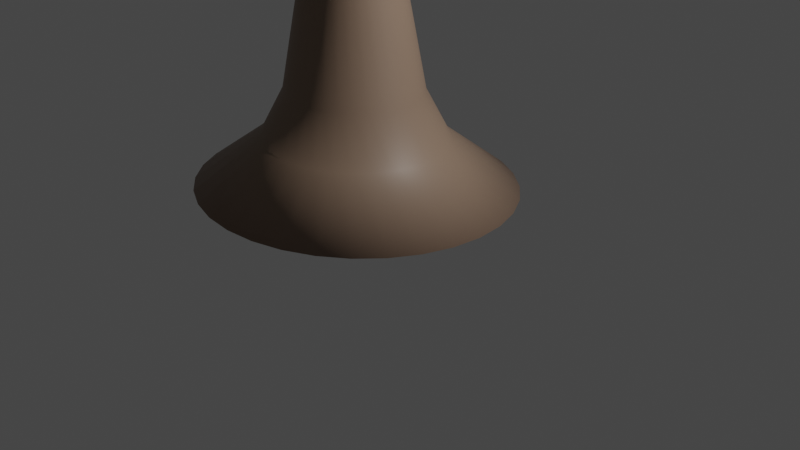 # Source: gamejamboom1.blend  (saved by Blender 2.93.20; exported with 4.5.12 LTS)
import bpy
from mathutils import Matrix  # noqa: F401  (used for matrix-valued properties, if any)

bpy.ops.wm.read_factory_settings(use_empty=True)
scene = bpy.context.scene
scene.name = 'Scene'

# ---- collections
col_collection = bpy.data.collections.new('Collection'); scene.collection.children.link(col_collection)

# ---- materials (node trees are filled in below, after node groups)
mat_material_010 = bpy.data.materials.new('Material.010')
mat_material_010.use_transparent_shadow = False
mat_material_011 = bpy.data.materials.new('Material.011')
mat_material_011.use_transparent_shadow = False
mat_material_013 = bpy.data.materials.new('Material.013')
mat_material_013.use_transparent_shadow = False
mat_material_012 = bpy.data.materials.new('Material.012')
mat_material_012.use_transparent_shadow = False
mat_material_014 = bpy.data.materials.new('Material.014')
mat_material_014.use_transparent_shadow = False
mat_material_015 = bpy.data.materials.new('Material.015')
mat_material_015.use_transparent_shadow = False
mat_material_017 = bpy.data.materials.new('Material.017')
mat_material_017.use_transparent_shadow = False

# ---- material node trees
mat_material_010.use_nodes = True; mat_material_010.node_tree.nodes.clear()
_N = mat_material_010.node_tree.nodes; _L = mat_material_010.node_tree.links
n0 = _N.new('ShaderNodeBsdfPrincipled'); n0.name = 'Principled BSDF'; n0.location = (10, 300)
n0.distribution = 'GGX'
n0.subsurface_method = 'BURLEY'
n0.inputs[0].default_value = (0.2705, 0.1812, 0.1301, 1.0)
n0.inputs[3].default_value = 1.45
n0.inputs[27].default_value = (0.0, 0.0, 0.0, 1.0)
n0.inputs[28].default_value = 1.0
n1 = _N.new('ShaderNodeOutputMaterial'); n1.name = 'Material Output'; n1.location = (300, 300)
_L.new(n0.outputs[0], n1.inputs[0])
n1.is_active_output = True
mat_material_011.use_nodes = True; mat_material_011.node_tree.nodes.clear()
_N = mat_material_011.node_tree.nodes; _L = mat_material_011.node_tree.links
n0 = _N.new('ShaderNodeBsdfPrincipled'); n0.name = 'Principled BSDF'; n0.location = (10, 300)
n0.distribution = 'GGX'
n0.subsurface_method = 'BURLEY'
n0.inputs[0].default_value = (0.2705, 0.1812, 0.1301, 1.0)
n0.inputs[3].default_value = 1.45
n0.inputs[27].default_value = (0.0, 0.0, 0.0, 1.0)
n0.inputs[28].default_value = 1.0
n1 = _N.new('ShaderNodeOutputMaterial'); n1.name = 'Material Output'; n1.location = (300, 300)
_L.new(n0.outputs[0], n1.inputs[0])
n1.is_active_output = True
mat_material_013.use_nodes = True; mat_material_013.node_tree.nodes.clear()
_N = mat_material_013.node_tree.nodes; _L = mat_material_013.node_tree.links
n0 = _N.new('ShaderNodeBsdfPrincipled'); n0.name = 'Principled BSDF'; n0.location = (10, 300)
n0.distribution = 'GGX'
n0.subsurface_method = 'BURLEY'
n0.inputs[0].default_value = (0.107, 0.3968, 0.001214, 1.0)
n0.inputs[3].default_value = 1.45
n0.inputs[27].default_value = (0.0, 0.0, 0.0, 1.0)
n0.inputs[28].default_value = 1.0
n1 = _N.new('ShaderNodeOutputMaterial'); n1.name = 'Material Output'; n1.location = (300, 300)
_L.new(n0.outputs[0], n1.inputs[0])
n1.is_active_output = True
mat_material_012.use_nodes = True; mat_material_012.node_tree.nodes.clear()
_N = mat_material_012.node_tree.nodes; _L = mat_material_012.node_tree.links
n0 = _N.new('ShaderNodeBsdfPrincipled'); n0.name = 'Principled BSDF'; n0.location = (10, 300)
n0.distribution = 'GGX'
n0.subsurface_method = 'BURLEY'
n0.inputs[0].default_value = (0.107, 0.3968, 0.001214, 1.0)
n0.inputs[3].default_value = 1.45
n0.inputs[27].default_value = (0.0, 0.0, 0.0, 1.0)
n0.inputs[28].default_value = 1.0
n1 = _N.new('ShaderNodeOutputMaterial'); n1.name = 'Material Output'; n1.location = (300, 300)
_L.new(n0.outputs[0], n1.inputs[0])
n1.is_active_output = True
mat_material_014.use_nodes = True; mat_material_014.node_tree.nodes.clear()
_N = mat_material_014.node_tree.nodes; _L = mat_material_014.node_tree.links
n0 = _N.new('ShaderNodeBsdfPrincipled'); n0.name = 'Principled BSDF'; n0.location = (10, 300)
n0.distribution = 'GGX'
n0.subsurface_method = 'BURLEY'
n0.inputs[0].default_value = (0.2705, 0.1812, 0.1301, 1.0)
n0.inputs[3].default_value = 1.45
n0.inputs[27].default_value = (0.0, 0.0, 0.0, 1.0)
n0.inputs[28].default_value = 1.0
n1 = _N.new('ShaderNodeOutputMaterial'); n1.name = 'Material Output'; n1.location = (300, 300)
_L.new(n0.outputs[0], n1.inputs[0])
n1.is_active_output = True
mat_material_015.use_nodes = True; mat_material_015.node_tree.nodes.clear()
_N = mat_material_015.node_tree.nodes; _L = mat_material_015.node_tree.links
n0 = _N.new('ShaderNodeBsdfPrincipled'); n0.name = 'Principled BSDF'; n0.location = (10, 300)
n0.distribution = 'GGX'
n0.subsurface_method = 'BURLEY'
n0.inputs[0].default_value = (0.107, 0.3968, 0.001214, 1.0)
n0.inputs[3].default_value = 1.45
n0.inputs[27].default_value = (0.0, 0.0, 0.0, 1.0)
n0.inputs[28].default_value = 1.0
n1 = _N.new('ShaderNodeOutputMaterial'); n1.name = 'Material Output'; n1.location = (300, 300)
_L.new(n0.outputs[0], n1.inputs[0])
n1.is_active_output = True
mat_material_017.use_nodes = True; mat_material_017.node_tree.nodes.clear()
_N = mat_material_017.node_tree.nodes; _L = mat_material_017.node_tree.links
n0 = _N.new('ShaderNodeBsdfPrincipled'); n0.name = 'Principled BSDF'; n0.location = (10, 300)
n0.distribution = 'GGX'
n0.subsurface_method = 'BURLEY'
n0.inputs[0].default_value = (0.03891, 0.03891, 0.03891, 1.0)
n0.inputs[3].default_value = 1.45
n0.inputs[27].default_value = (0.0, 0.0, 0.0, 1.0)
n0.inputs[28].default_value = 1.0
n1 = _N.new('ShaderNodeOutputMaterial'); n1.name = 'Material Output'; n1.location = (300, 300)
_L.new(n0.outputs[0], n1.inputs[0])
n1.is_active_output = True

# ---- world
world_world = bpy.data.worlds.new('World'); scene.world = world_world
world_world.use_nodes = True; world_world.node_tree.nodes.clear()
_N = world_world.node_tree.nodes; _L = world_world.node_tree.links
n0 = _N.new('ShaderNodeOutputWorld'); n0.name = 'World Output'; n0.location = (300, 300)
n1 = _N.new('ShaderNodeBackground'); n1.name = 'Background'; n1.location = (10, 300)
n1.inputs[0].default_value = (0.05088, 0.05088, 0.05088, 1.0)
_L.new(n1.outputs[0], n0.inputs[0])
n0.is_active_output = True
world_world.color = (0.05088, 0.05088, 0.05088)
world_world.use_sun_shadow = False
world_world.sun_shadow_jitter_overblur = 0.0

# ---- cameras
cam_camera = bpy.data.cameras.new('Camera')
cam_camera.clip_end = 100.0
cam_camera.ortho_scale = 7.314

# ---- lights
light_light = bpy.data.lights.new('Light', 'POINT')
light_light.transmission_factor = 0.0
light_light.energy = 1000.0
light_light.shadow_soft_size = 0.1
light_light.shadow_maximum_resolution = 0.006
light_light.use_absolute_resolution = True

# ---- meshes
me_cylinder = bpy.data.meshes.new('Cylinder')
me_cylinder.from_pydata([(-1.604e-07, 3.69, -1.0), (0.0, 1.0, 1.0), (0.7199, 3.619, -1.0), (0.1951, 0.9808, 1.0), (1.412, 3.409, -1.0), (0.3827, 0.9239, 1.0), (2.05, 3.068, -1.0), (0.5556, 0.8315, 1.0), (2.609, 2.609, -1.0), (0.7071, 0.7071, 1.0), (3.068, 2.05, -1.0), (0.8315, 0.5556, 1.0), (3.409, 1.412, -1.0), (0.9239, 0.3827, 1.0), (3.619, 0.7199, -1.0), (0.9808, 0.1951, 1.0), (3.69, 1.594e-07, -1.0), (1.0, -4.371e-08, 1.0), (3.619, -0.7199, -1.0), (0.9808, -0.1951, 1.0), (3.409, -1.412, -1.0), (0.9239, -0.3827, 1.0), (3.068, -2.05, -1.0), (0.8315, -0.5556, 1.0), (2.609, -2.609, -1.0), (0.7071, -0.7071, 1.0), (2.05, -3.068, -1.0), (0.5556, -0.8315, 1.0), (1.412, -3.409, -1.0), (0.3827, -0.9239, 1.0), (0.7199, -3.619, -1.0), (0.1951, -0.9808, 1.0), (-4.83e-07, -3.69, -1.0), (-8.742e-08, -1.0, 1.0), (-0.7199, -3.619, -1.0), (-0.1951, -0.9808, 1.0), (-1.412, -3.409, -1.0), (-0.3827, -0.9239, 1.0), (-2.05, -3.068, -1.0), (-0.5556, -0.8315, 1.0), (-2.609, -2.609, -1.0), (-0.7071, -0.7071, 1.0), (-3.068, -2.05, -1.0), (-0.8315, -0.5556, 1.0), (-3.409, -1.412, -1.0), (-0.9239, -0.3827, 1.0), (-3.619, -0.7199, -1.0), (-0.9808, -0.1951, 1.0), (-3.69, 3.647e-07, -1.0), (-1.0, 1.192e-08, 1.0), (-3.619, 0.7199, -1.0), (-0.9808, 0.1951, 1.0), (-3.409, 1.412, -1.0), (-0.9239, 0.3827, 1.0), (-3.068, 2.05, -1.0), (-0.8315, 0.5556, 1.0), (-2.609, 2.609, -1.0), (-0.7071, 0.7071, 1.0), (-2.05, 3.068, -1.0), (-0.5556, 0.8315, 1.0), (-1.412, 3.409, -1.0), (-0.3827, 0.9239, 1.0), (-0.7199, 3.619, -1.0), (-0.1951, 0.9808, 1.0), (-6.851e-08, 2.149, -0.8289), (0.4193, 2.108, -0.8289), (0.8225, 1.986, -0.8289), (1.194, 1.787, -0.8289), (1.52, 1.52, -0.8289), (1.787, 1.194, -0.8289), (1.986, 0.8225, -0.8289), (2.108, 0.4193, -0.8289), (2.149, 4.306e-08, -0.8289), (2.108, -0.4193, -0.8289), (1.986, -0.8225, -0.8289), (1.787, -1.194, -0.8289), (1.52, -1.52, -0.8289), (1.194, -1.787, -0.8289), (0.8225, -1.986, -0.8289), (0.4193, -2.108, -0.8289), (-2.564e-07, -2.149, -0.8289), (-0.4193, -2.108, -0.8289), (-0.8225, -1.986, -0.8289), (-1.194, -1.787, -0.8289), (-1.52, -1.52, -0.8289), (-1.787, -1.194, -0.8289), (-1.986, -0.8225, -0.8289), (-2.108, -0.4193, -0.8289), (-2.149, 1.626e-07, -0.8289), (-2.108, 0.4193, -0.8289), (-1.986, 0.8225, -0.8289), (-1.787, 1.194, -0.8289), (-1.52, 1.52, -0.8289), (-1.194, 1.787, -0.8289), (-0.8225, 1.986, -0.8289), (-0.4193, 2.108, -0.8289), (-3.427e-08, 1.575, -0.6665), (0.3072, 1.545, -0.6665), (0.6027, 1.455, -0.6665), (0.875, 1.309, -0.6665), (1.114, 1.114, -0.6665), (1.309, 0.875, -0.6665), (1.455, 0.6027, -0.6665), (1.545, 0.3072, -0.6665), (1.575, -3.091e-10, -0.6665), (1.545, -0.3072, -0.6665), (1.455, -0.6027, -0.6665), (1.309, -0.875, -0.6665), (1.114, -1.114, -0.6665), (0.875, -1.309, -0.6665), (0.6027, -1.455, -0.6665), (0.3072, -1.545, -0.6665), (-1.719e-07, -1.575, -0.6665), (-0.3072, -1.545, -0.6665), (-0.6027, -1.455, -0.6665), (-0.875, -1.309, -0.6665), (-1.114, -1.114, -0.6665), (-1.309, -0.875, -0.6665), (-1.455, -0.6027, -0.6665), (-1.545, -0.3072, -0.6665), (-1.575, 8.731e-08, -0.6665), (-1.545, 0.3072, -0.6665), (-1.455, 0.6027, -0.6665), (-1.309, 0.875, -0.6665), (-1.114, 1.114, -0.6665), (-0.875, 1.309, -0.6665), (-0.6027, 1.455, -0.6665), (-0.3072, 1.545, -0.6665), (0.0, 1.0, 0.3812), (0.1951, 0.9808, 0.3812), (0.3827, 0.9239, 0.3812), (0.5556, 0.8315, 0.3812), (0.7071, 0.7071, 0.3812), (0.8315, 0.5556, 0.3812), (0.9239, 0.3827, 0.3812), (0.9808, 0.1951, 0.3812), (1.0, -4.371e-08, 0.3812), (0.9808, -0.1951, 0.3812), (0.9239, -0.3827, 0.3812), (0.8315, -0.5556, 0.3812), (0.7071, -0.7071, 0.3812), (0.5556, -0.8315, 0.3812), (0.3827, -0.9239, 0.3812), (0.1951, -0.9808, 0.3812), (-8.742e-08, -1.0, 0.3812), (-0.1951, -0.9808, 0.3812), (-0.3827, -0.9239, 0.3812), (-0.5556, -0.8315, 0.3812), (-0.7071, -0.7071, 0.3812), (-0.8315, -0.5556, 0.3812), (-0.9239, -0.3827, 0.3812), (-0.9808, -0.1951, 0.3812), (-1.0, 1.192e-08, 0.3812), (-0.9808, 0.1951, 0.3812), (-0.9239, 0.3827, 0.3812), (-0.8315, 0.5556, 0.3812), (-0.7071, 0.7071, 0.3812), (-0.5556, 0.8315, 0.3812), (-0.3827, 0.9239, 0.3812), (-0.1951, 0.9808, 0.3812), (0.2112, 1.062, -0.2674), (0.4142, 1.0, -0.2674), (0.6014, 0.9, -0.2674), (0.7654, 0.7654, -0.2674), (0.9, 0.6014, -0.2674), (1.0, 0.4142, -0.2674), (1.062, 0.2112, -0.2674), (1.082, -3.749e-08, -0.2674), (1.062, -0.2112, -0.2674), (1.0, -0.4142, -0.2674), (0.9, -0.6014, -0.2674), (0.7654, -0.7654, -0.2674), (0.6014, -0.9, -0.2674), (0.4142, -1.0, -0.2674), (0.2112, -1.062, -0.2674), (-9.955e-08, -1.082, -0.2674), (-0.2112, -1.062, -0.2674), (-0.4142, -1.0, -0.2674), (-0.6014, -0.9, -0.2674), (-0.7654, -0.7654, -0.2674), (-0.9, -0.6014, -0.2674), (-1.0, -0.4142, -0.2674), (-1.062, -0.2112, -0.2674), (-1.082, 2.274e-08, -0.2674), (-1.062, 0.2112, -0.2674), (-1.0, 0.4142, -0.2674), (-0.9, 0.6014, -0.2674), (-0.7654, 0.7654, -0.2674), (-0.6014, 0.9, -0.2674), (-0.4142, 1.0, -0.2674), (-0.2112, 1.062, -0.2674), (-4.915e-09, 1.082, -0.2674)], [], [(128, 1, 3, 129), (129, 3, 5, 130), (130, 5, 7, 131), (131, 7, 9, 132), (132, 9, 11, 133), (133, 11, 13, 134), (134, 13, 15, 135), (135, 15, 17, 136), (136, 17, 19, 137), (137, 19, 21, 138), (138, 21, 23, 139), (139, 23, 25, 140), (140, 25, 27, 141), (141, 27, 29, 142), (142, 29, 31, 143), (143, 31, 33, 144), (144, 33, 35, 145), (145, 35, 37, 146), (146, 37, 39, 147), (147, 39, 41, 148), (148, 41, 43, 149), (149, 43, 45, 150), (150, 45, 47, 151), (151, 47, 49, 152), (152, 49, 51, 153), (153, 51, 53, 154), (154, 53, 55, 155), (155, 55, 57, 156), (156, 57, 59, 157), (157, 59, 61, 158), (3, 1, 63, 61, 59, 57, 55, 53, 51, 49, 47, 45, 43, 41, 39, 37, 35, 33, 31, 29, 27, 25, 23, 21, 19, 17, 15, 13, 11, 9, 7, 5), (158, 61, 63, 159), (159, 63, 1, 128), (0, 2, 4, 6, 8, 10, 12, 14, 16, 18, 20, 22, 24, 26, 28, 30, 32, 34, 36, 38, 40, 42, 44, 46, 48, 50, 52, 54, 56, 58, 60, 62), (62, 95, 64, 0), (60, 94, 95, 62), (58, 93, 94, 60), (56, 92, 93, 58), (54, 91, 92, 56), (52, 90, 91, 54), (50, 89, 90, 52), (48, 88, 89, 50), (46, 87, 88, 48), (44, 86, 87, 46), (42, 85, 86, 44), (40, 84, 85, 42), (38, 83, 84, 40), (36, 82, 83, 38), (34, 81, 82, 36), (32, 80, 81, 34), (30, 79, 80, 32), (28, 78, 79, 30), (26, 77, 78, 28), (24, 76, 77, 26), (22, 75, 76, 24), (20, 74, 75, 22), (18, 73, 74, 20), (16, 72, 73, 18), (14, 71, 72, 16), (12, 70, 71, 14), (10, 69, 70, 12), (8, 68, 69, 10), (6, 67, 68, 8), (4, 66, 67, 6), (2, 65, 66, 4), (0, 64, 65, 2), (95, 127, 96, 64), (94, 126, 127, 95), (93, 125, 126, 94), (92, 124, 125, 93), (91, 123, 124, 92), (90, 122, 123, 91), (89, 121, 122, 90), (88, 120, 121, 89), (87, 119, 120, 88), (86, 118, 119, 87), (85, 117, 118, 86), (84, 116, 117, 85), (83, 115, 116, 84), (82, 114, 115, 83), (81, 113, 114, 82), (80, 112, 113, 81), (79, 111, 112, 80), (78, 110, 111, 79), (77, 109, 110, 78), (76, 108, 109, 77), (75, 107, 108, 76), (74, 106, 107, 75), (73, 105, 106, 74), (72, 104, 105, 73), (71, 103, 104, 72), (70, 102, 103, 71), (69, 101, 102, 70), (68, 100, 101, 69), (67, 99, 100, 68), (66, 98, 99, 67), (65, 97, 98, 66), (64, 96, 97, 65), (190, 159, 128, 191), (189, 158, 159, 190), (188, 157, 158, 189), (187, 156, 157, 188), (186, 155, 156, 187), (185, 154, 155, 186), (184, 153, 154, 185), (183, 152, 153, 184), (182, 151, 152, 183), (181, 150, 151, 182), (180, 149, 150, 181), (179, 148, 149, 180), (178, 147, 148, 179), (177, 146, 147, 178), (176, 145, 146, 177), (175, 144, 145, 176), (174, 143, 144, 175), (173, 142, 143, 174), (172, 141, 142, 173), (171, 140, 141, 172), (170, 139, 140, 171), (169, 138, 139, 170), (168, 137, 138, 169), (167, 136, 137, 168), (166, 135, 136, 167), (165, 134, 135, 166), (164, 133, 134, 165), (163, 132, 133, 164), (162, 131, 132, 163), (161, 130, 131, 162), (160, 129, 130, 161), (191, 128, 129, 160), (96, 191, 160, 97), (97, 160, 161, 98), (98, 161, 162, 99), (99, 162, 163, 100), (100, 163, 164, 101), (101, 164, 165, 102), (102, 165, 166, 103), (103, 166, 167, 104), (104, 167, 168, 105), (105, 168, 169, 106), (106, 169, 170, 107), (107, 170, 171, 108), (108, 171, 172, 109), (109, 172, 173, 110), (110, 173, 174, 111), (111, 174, 175, 112), (112, 175, 176, 113), (113, 176, 177, 114), (114, 177, 178, 115), (115, 178, 179, 116), (116, 179, 180, 117), (117, 180, 181, 118), (118, 181, 182, 119), (119, 182, 183, 120), (120, 183, 184, 121), (121, 184, 185, 122), (122, 185, 186, 123), (123, 186, 187, 124), (124, 187, 188, 125), (125, 188, 189, 126), (126, 189, 190, 127), (127, 190, 191, 96)])
me_cylinder.polygons.foreach_set('use_smooth', [True] * 162)
_uv = me_cylinder.uv_layers.new(name='UVMap')
_uv.uv.foreach_set('vector', [1.0, 0.8453, 1.0, 1.0, 0.9688, 1.0, 0.9688, 0.8453, 0.9688, 0.8453, 0.9688, 1.0, 0.9375, 1.0, 0.9375, 0.8453, 0.9375, 0.8453, 0.9375, 1.0, 0.9062, 1.0, 0.9062, 0.8453, 0.9062, 0.8453, 0.9062, 1.0, 0.875, 1.0, 0.875, 0.8453, 0.875, 0.8453, 0.875, 1.0, 0.8438, 1.0, 0.8438, 0.8453, 0.8438, 0.8453, 0.8438, 1.0, 0.8125, 1.0, 0.8125, 0.8453, 0.8125, 0.8453, 0.8125, 1.0, 0.7812, 1.0, 0.7812, 0.8453, 0.7812, 0.8453, 0.7812, 1.0, 0.75, 1.0, 0.75, 0.8453, 0.75, 0.8453, 0.75, 1.0, 0.7188, 1.0, 0.7188, 0.8453, 0.7188, 0.8453, 0.7188, 1.0, 0.6875, 1.0, 0.6875, 0.8453, 0.6875, 0.8453, 0.6875, 1.0, 0.6562, 1.0, 0.6562, 0.8453, 0.6562, 0.8453, 0.6562, 1.0, 0.625, 1.0, 0.625, 0.8453, 0.625, 0.8453, 0.625, 1.0, 0.5938, 1.0, 0.5938, 0.8453, 0.5938, 0.8453, 0.5938, 1.0, 0.5625, 1.0, 0.5625, 0.8453, 0.5625, 0.8453, 0.5625, 1.0, 0.5312, 1.0, 0.5312, 0.8453, 0.5312, 0.8453, 0.5312, 1.0, 0.5, 1.0, 0.5, 0.8453, 0.5, 0.8453, 0.5, 1.0, 0.4688, 1.0, 0.4688, 0.8453, 0.4688, 0.8453, 0.4688, 1.0, 0.4375, 1.0, 0.4375, 0.8453, 0.4375, 0.8453, 0.4375, 1.0, 0.4062, 1.0, 0.4062, 0.8453, 0.4062, 0.8453, 0.4062, 1.0, 0.375, 1.0, 0.375, 0.8453, 0.375, 0.8453, 0.375, 1.0, 0.3438, 1.0, 0.3438, 0.8453, 0.3438, 0.8453, 0.3438, 1.0, 0.3125, 1.0, 0.3125, 0.8453, 0.3125, 0.8453, 0.3125, 1.0, 0.2812, 1.0, 0.2812, 0.8453, 0.2812, 0.8453, 0.2812, 1.0, 0.25, 1.0, 0.25, 0.8453, 0.25, 0.8453, 0.25, 1.0, 0.2188, 1.0, 0.2188, 0.8453, 0.2188, 0.8453, 0.2188, 1.0, 0.1875, 1.0, 0.1875, 0.8453, 0.1875, 0.8453, 0.1875, 1.0, 0.1562, 1.0, 0.1562, 0.8453, 0.1562, 0.8453, 0.1562, 1.0, 0.125, 1.0, 0.125, 0.8453, 0.125, 0.8453, 0.125, 1.0, 0.09375, 1.0, 0.09375, 0.8453, 0.09375, 0.8453, 0.09375, 1.0, 0.0625, 1.0, 0.0625, 0.8453, 0.2968, 0.4854, 0.25, 0.49, 0.2032, 0.4854, 0.1582, 0.4717, 0.1167, 0.4496, 0.08029, 0.4197, 0.05045, 0.3833, 0.02827, 0.3418, 0.01461, 0.2968, 0.01, 0.25, 0.01461, 0.2032, 0.02827, 0.1582, 0.05045, 0.1167, 0.08029, 0.08029, 0.1167, 0.05045, 0.1582, 0.02827, 0.2032, 0.01461, 0.25, 0.01, 0.2968, 0.01461, 0.3418, 0.02827, 0.3833, 0.05045, 0.4197, 0.08029, 0.4496, 0.1167, 0.4717, 0.1582, 0.4854, 0.2032, 0.49, 0.25, 0.4854, 0.2968, 0.4717, 0.3418, 0.4496, 0.3833, 0.4197, 0.4197, 0.3833, 0.4496, 0.3418, 0.4717, 0.0625, 0.8453, 0.0625, 1.0, 0.03125, 1.0, 0.03125, 0.8453, 0.03125, 0.8453, 0.03125, 1.0, 0.0, 1.0, 0.0, 0.8453, 0.75, 0.49, 0.7968, 0.4854, 0.8418, 0.4717, 0.8833, 0.4496, 0.9197, 0.4197, 0.9496, 0.3833, 0.9717, 0.3418, 0.9854, 0.2968, 0.99, 0.25, 0.9854, 0.2032, 0.9717, 0.1582, 0.9496, 0.1167, 0.9197, 0.08029, 0.8833, 0.05045, 0.8418, 0.02827, 0.7968, 0.01461, 0.75, 0.01, 0.7032, 0.01461, 0.6582, 0.02827, 0.6167, 0.05045, 0.5803, 0.08029, 0.5504, 0.1167, 0.5283, 0.1582, 0.5146, 0.2032, 0.51, 0.25, 0.5146, 0.2968, 0.5283, 0.3418, 0.5504, 0.3833, 0.5803, 0.4197, 0.6167, 0.4496, 0.6582, 0.4717, 0.7032, 0.4854, 0.03125, 0.5, 0.03125, 0.5428, 0.0, 0.5428, 0.0, 0.5, 0.0625, 0.5, 0.0625, 0.5428, 0.03125, 0.5428, 0.03125, 0.5, 0.09375, 0.5, 0.09375, 0.5428, 0.0625, 0.5428, 0.0625, 0.5, 0.125, 0.5, 0.125, 0.5428, 0.09375, 0.5428, 0.09375, 0.5, 0.1562, 0.5, 0.1562, 0.5428, 0.125, 0.5428, 0.125, 0.5, 0.1875, 0.5, 0.1875, 0.5428, 0.1562, 0.5428, 0.1562, 0.5, 0.2188, 0.5, 0.2188, 0.5428, 0.1875, 0.5428, 0.1875, 0.5, 0.25, 0.5, 0.25, 0.5428, 0.2188, 0.5428, 0.2188, 0.5, 0.2812, 0.5, 0.2812, 0.5428, 0.25, 0.5428, 0.25, 0.5, 0.3125, 0.5, 0.3125, 0.5428, 0.2812, 0.5428, 0.2812, 0.5, 0.3438, 0.5, 0.3438, 0.5428, 0.3125, 0.5428, 0.3125, 0.5, 0.375, 0.5, 0.375, 0.5428, 0.3438, 0.5428, 0.3438, 0.5, 0.4062, 0.5, 0.4062, 0.5428, 0.375, 0.5428, 0.375, 0.5, 0.4375, 0.5, 0.4375, 0.5428, 0.4062, 0.5428, 0.4062, 0.5, 0.4688, 0.5, 0.4688, 0.5428, 0.4375, 0.5428, 0.4375, 0.5, 0.5, 0.5, 0.5, 0.5428, 0.4688, 0.5428, 0.4688, 0.5, 0.5312, 0.5, 0.5312, 0.5428, 0.5, 0.5428, 0.5, 0.5, 0.5625, 0.5, 0.5625, 0.5428, 0.5312, 0.5428, 0.5312, 0.5, 0.5938, 0.5, 0.5938, 0.5428, 0.5625, 0.5428, 0.5625, 0.5, 0.625, 0.5, 0.625, 0.5428, 0.5938, 0.5428, 0.5938, 0.5, 0.6562, 0.5, 0.6562, 0.5428, 0.625, 0.5428, 0.625, 0.5, 0.6875, 0.5, 0.6875, 0.5428, 0.6562, 0.5428, 0.6562, 0.5, 0.7188, 0.5, 0.7188, 0.5428, 0.6875, 0.5428, 0.6875, 0.5, 0.75, 0.5, 0.75, 0.5428, 0.7188, 0.5428, 0.7188, 0.5, 0.7812, 0.5, 0.7812, 0.5428, 0.75, 0.5428, 0.75, 0.5, 0.8125, 0.5, 0.8125, 0.5428, 0.7812, 0.5428, 0.7812, 0.5, 0.8438, 0.5, 0.8438, 0.5428, 0.8125, 0.5428, 0.8125, 0.5, 0.875, 0.5, 0.875, 0.5428, 0.8438, 0.5428, 0.8438, 0.5, 0.9062, 0.5, 0.9062, 0.5428, 0.875, 0.5428, 0.875, 0.5, 0.9375, 0.5, 0.9375, 0.5428, 0.9062, 0.5428, 0.9062, 0.5, 0.9688, 0.5, 0.9688, 0.5428, 0.9375, 0.5428, 0.9375, 0.5, 1.0, 0.5, 1.0, 0.5428, 0.9688, 0.5428, 0.9688, 0.5, 0.03125, 0.5428, 0.03125, 0.5834, 0.0, 0.5834, 0.0, 0.5428, 0.0625, 0.5428, 0.0625, 0.5834, 0.03125, 0.5834, 0.03125, 0.5428, 0.09375, 0.5428, 0.09375, 0.5834, 0.0625, 0.5834, 0.0625, 0.5428, 0.125, 0.5428, 0.125, 0.5834, 0.09375, 0.5834, 0.09375, 0.5428, 0.1562, 0.5428, 0.1562, 0.5834, 0.125, 0.5834, 0.125, 0.5428, 0.1875, 0.5428, 0.1875, 0.5834, 0.1562, 0.5834, 0.1562, 0.5428, 0.2188, 0.5428, 0.2188, 0.5834, 0.1875, 0.5834, 0.1875, 0.5428, 0.25, 0.5428, 0.25, 0.5834, 0.2188, 0.5834, 0.2188, 0.5428, 0.2812, 0.5428, 0.2812, 0.5834, 0.25, 0.5834, 0.25, 0.5428, 0.3125, 0.5428, 0.3125, 0.5834, 0.2812, 0.5834, 0.2812, 0.5428, 0.3438, 0.5428, 0.3438, 0.5834, 0.3125, 0.5834, 0.3125, 0.5428, 0.375, 0.5428, 0.375, 0.5834, 0.3438, 0.5834, 0.3438, 0.5428, 0.4062, 0.5428, 0.4062, 0.5834, 0.375, 0.5834, 0.375, 0.5428, 0.4375, 0.5428, 0.4375, 0.5834, 0.4062, 0.5834, 0.4062, 0.5428, 0.4688, 0.5428, 0.4688, 0.5834, 0.4375, 0.5834, 0.4375, 0.5428, 0.5, 0.5428, 0.5, 0.5834, 0.4688, 0.5834, 0.4688, 0.5428, 0.5312, 0.5428, 0.5312, 0.5834, 0.5, 0.5834, 0.5, 0.5428, 0.5625, 0.5428, 0.5625, 0.5834, 0.5312, 0.5834, 0.5312, 0.5428, 0.5938, 0.5428, 0.5938, 0.5834, 0.5625, 0.5834, 0.5625, 0.5428, 0.625, 0.5428, 0.625, 0.5834, 0.5938, 0.5834, 0.5938, 0.5428, 0.6562, 0.5428, 0.6562, 0.5834, 0.625, 0.5834, 0.625, 0.5428, 0.6875, 0.5428, 0.6875, 0.5834, 0.6562, 0.5834, 0.6562, 0.5428, 0.7188, 0.5428, 0.7188, 0.5834, 0.6875, 0.5834, 0.6875, 0.5428, 0.75, 0.5428, 0.75, 0.5834, 0.7188, 0.5834, 0.7188, 0.5428, 0.7812, 0.5428, 0.7812, 0.5834, 0.75, 0.5834, 0.75, 0.5428, 0.8125, 0.5428, 0.8125, 0.5834, 0.7812, 0.5834, 0.7812, 0.5428, 0.8438, 0.5428, 0.8438, 0.5834, 0.8125, 0.5834, 0.8125, 0.5428, 0.875, 0.5428, 0.875, 0.5834, 0.8438, 0.5834, 0.8438, 0.5428, 0.9062, 0.5428, 0.9063, 0.5834, 0.875, 0.5834, 0.875, 0.5428, 0.9375, 0.5428, 0.9375, 0.5834, 0.9063, 0.5834, 0.9062, 0.5428, 0.9688, 0.5428, 0.9688, 0.5834, 0.9375, 0.5834, 0.9375, 0.5428, 1.0, 0.5428, 1.0, 0.5834, 0.9688, 0.5834, 0.9688, 0.5428, 0.03125, 0.6832, 0.03125, 0.8453, 0.0, 0.8453, 0.0, 0.6832, 0.0625, 0.6832, 0.0625, 0.8453, 0.03125, 0.8453, 0.03125, 0.6832, 0.09375, 0.6832, 0.09375, 0.8453, 0.0625, 0.8453, 0.0625, 0.6832, 0.125, 0.6832, 0.125, 0.8453, 0.09375, 0.8453, 0.09375, 0.6832, 0.1562, 0.6832, 0.1562, 0.8453, 0.125, 0.8453, 0.125, 0.6832, 0.1875, 0.6832, 0.1875, 0.8453, 0.1562, 0.8453, 0.1562, 0.6832, 0.2188, 0.6832, 0.2188, 0.8453, 0.1875, 0.8453, 0.1875, 0.6832, 0.25, 0.6832, 0.25, 0.8453, 0.2188, 0.8453, 0.2188, 0.6832, 0.2812, 0.6832, 0.2812, 0.8453, 0.25, 0.8453, 0.25, 0.6832, 0.3125, 0.6832, 0.3125, 0.8453, 0.2812, 0.8453, 0.2812, 0.6832, 0.3438, 0.6832, 0.3438, 0.8453, 0.3125, 0.8453, 0.3125, 0.6832, 0.375, 0.6832, 0.375, 0.8453, 0.3438, 0.8453, 0.3438, 0.6832, 0.4063, 0.6832, 0.4062, 0.8453, 0.375, 0.8453, 0.375, 0.6832, 0.4375, 0.6832, 0.4375, 0.8453, 0.4062, 0.8453, 0.4063, 0.6832, 0.4688, 0.6832, 0.4688, 0.8453, 0.4375, 0.8453, 0.4375, 0.6832, 0.5, 0.6832, 0.5, 0.8453, 0.4688, 0.8453, 0.4688, 0.6832, 0.5312, 0.6832, 0.5312, 0.8453, 0.5, 0.8453, 0.5, 0.6832, 0.5625, 0.6832, 0.5625, 0.8453, 0.5312, 0.8453, 0.5312, 0.6832, 0.5938, 0.6832, 0.5938, 0.8453, 0.5625, 0.8453, 0.5625, 0.6832, 0.625, 0.6832, 0.625, 0.8453, 0.5938, 0.8453, 0.5938, 0.6832, 0.6562, 0.6832, 0.6562, 0.8453, 0.625, 0.8453, 0.625, 0.6832, 0.6875, 0.6832, 0.6875, 0.8453, 0.6562, 0.8453, 0.6562, 0.6832, 0.7188, 0.6832, 0.7188, 0.8453, 0.6875, 0.8453, 0.6875, 0.6832, 0.75, 0.6832, 0.75, 0.8453, 0.7188, 0.8453, 0.7188, 0.6832, 0.7812, 0.6832, 0.7812, 0.8453, 0.75, 0.8453, 0.75, 0.6832, 0.8125, 0.6832, 0.8125, 0.8453, 0.7812, 0.8453, 0.7812, 0.6832, 0.8438, 0.6832, 0.8438, 0.8453, 0.8125, 0.8453, 0.8125, 0.6832, 0.875, 0.6832, 0.875, 0.8453, 0.8438, 0.8453, 0.8438, 0.6832, 0.9062, 0.6832, 0.9062, 0.8453, 0.875, 0.8453, 0.875, 0.6832, 0.9375, 0.6832, 0.9375, 0.8453, 0.9062, 0.8453, 0.9062, 0.6832, 0.9688, 0.6832, 0.9688, 0.8453, 0.9375, 0.8453, 0.9375, 0.6832, 1.0, 0.6832, 1.0, 0.8453, 0.9688, 0.8453, 0.9688, 0.6832, 1.0, 0.5834, 1.0, 0.6832, 0.9688, 0.6832, 0.9688, 0.5834, 0.9688, 0.5834, 0.9688, 0.6832, 0.9375, 0.6832, 0.9375, 0.5834, 0.9375, 0.5834, 0.9375, 0.6832, 0.9062, 0.6832, 0.9063, 0.5834, 0.9063, 0.5834, 0.9062, 0.6832, 0.875, 0.6832, 0.875, 0.5834, 0.875, 0.5834, 0.875, 0.6832, 0.8438, 0.6832, 0.8438, 0.5834, 0.8438, 0.5834, 0.8438, 0.6832, 0.8125, 0.6832, 0.8125, 0.5834, 0.8125, 0.5834, 0.8125, 0.6832, 0.7812, 0.6832, 0.7812, 0.5834, 0.7812, 0.5834, 0.7812, 0.6832, 0.75, 0.6832, 0.75, 0.5834, 0.75, 0.5834, 0.75, 0.6832, 0.7188, 0.6832, 0.7188, 0.5834, 0.7188, 0.5834, 0.7188, 0.6832, 0.6875, 0.6832, 0.6875, 0.5834, 0.6875, 0.5834, 0.6875, 0.6832, 0.6562, 0.6832, 0.6562, 0.5834, 0.6562, 0.5834, 0.6562, 0.6832, 0.625, 0.6832, 0.625, 0.5834, 0.625, 0.5834, 0.625, 0.6832, 0.5938, 0.6832, 0.5938, 0.5834, 0.5938, 0.5834, 0.5938, 0.6832, 0.5625, 0.6832, 0.5625, 0.5834, 0.5625, 0.5834, 0.5625, 0.6832, 0.5312, 0.6832, 0.5312, 0.5834, 0.5312, 0.5834, 0.5312, 0.6832, 0.5, 0.6832, 0.5, 0.5834, 0.5, 0.5834, 0.5, 0.6832, 0.4688, 0.6832, 0.4688, 0.5834, 0.4688, 0.5834, 0.4688, 0.6832, 0.4375, 0.6832, 0.4375, 0.5834, 0.4375, 0.5834, 0.4375, 0.6832, 0.4063, 0.6832, 0.4062, 0.5834, 0.4062, 0.5834, 0.4063, 0.6832, 0.375, 0.6832, 0.375, 0.5834, 0.375, 0.5834, 0.375, 0.6832, 0.3438, 0.6832, 0.3438, 0.5834, 0.3438, 0.5834, 0.3438, 0.6832, 0.3125, 0.6832, 0.3125, 0.5834, 0.3125, 0.5834, 0.3125, 0.6832, 0.2812, 0.6832, 0.2812, 0.5834, 0.2812, 0.5834, 0.2812, 0.6832, 0.25, 0.6832, 0.25, 0.5834, 0.25, 0.5834, 0.25, 0.6832, 0.2188, 0.6832, 0.2188, 0.5834, 0.2188, 0.5834, 0.2188, 0.6832, 0.1875, 0.6832, 0.1875, 0.5834, 0.1875, 0.5834, 0.1875, 0.6832, 0.1562, 0.6832, 0.1562, 0.5834, 0.1562, 0.5834, 0.1562, 0.6832, 0.125, 0.6832, 0.125, 0.5834, 0.125, 0.5834, 0.125, 0.6832, 0.09375, 0.6832, 0.09375, 0.5834, 0.09375, 0.5834, 0.09375, 0.6832, 0.0625, 0.6832, 0.0625, 0.5834, 0.0625, 0.5834, 0.0625, 0.6832, 0.03125, 0.6832, 0.03125, 0.5834, 0.03125, 0.5834, 0.03125, 0.6832, 0.0, 0.6832, 0.0, 0.5834])
me_cylinder.materials.append(mat_material_010)
me_cylinder.use_remesh_fix_poles = True
me_cylinder.use_remesh_preserve_attributes = False
me_cylinder.update()
me_cylinder_001 = bpy.data.meshes.new('Cylinder.001')
me_cylinder_001.from_pydata([(0.0, 1.0, -1.0), (0.0, 1.0, 1.0), (0.1951, 0.9808, -1.0), (0.1951, 0.9808, 1.0), (0.3827, 0.9239, -1.0), (0.3827, 0.9239, 1.0), (0.5556, 0.8315, -1.0), (0.5556, 0.8315, 1.0), (0.7071, 0.7071, -1.0), (0.7071, 0.7071, 1.0), (0.8315, 0.5556, -1.0), (0.8315, 0.5556, 1.0), (0.9239, 0.3827, -1.0), (0.9239, 0.3827, 1.0), (0.9808, 0.1951, -1.0), (0.9808, 0.1951, 1.0), (1.0, -4.371e-08, -1.0), (1.0, -4.371e-08, 1.0), (0.9808, -0.1951, -1.0), (0.9808, -0.1951, 1.0), (0.9239, -0.3827, -1.0), (0.9239, -0.3827, 1.0), (0.8315, -0.5556, -1.0), (0.8315, -0.5556, 1.0), (0.7071, -0.7071, -1.0), (0.7071, -0.7071, 1.0), (0.5556, -0.8315, -1.0), (0.5556, -0.8315, 1.0), (0.3827, -0.9239, -1.0), (0.3827, -0.9239, 1.0), (0.1951, -0.9808, -1.0), (0.1951, -0.9808, 1.0), (-8.742e-08, -1.0, -1.0), (-8.742e-08, -1.0, 1.0), (-0.1951, -0.9808, -1.0), (-0.1951, -0.9808, 1.0), (-0.3827, -0.9239, -1.0), (-0.3827, -0.9239, 1.0), (-0.5556, -0.8315, -1.0), (-0.5556, -0.8315, 1.0), (-0.7071, -0.7071, -1.0), (-0.7071, -0.7071, 1.0), (-0.8315, -0.5556, -1.0), (-0.8315, -0.5556, 1.0), (-0.9239, -0.3827, -1.0), (-0.9239, -0.3827, 1.0), (-0.9808, -0.1951, -1.0), (-0.9808, -0.1951, 1.0), (-1.0, 1.192e-08, -1.0), (-1.0, 1.192e-08, 1.0), (-0.9808, 0.1951, -1.0), (-0.9808, 0.1951, 1.0), (-0.9239, 0.3827, -1.0), (-0.9239, 0.3827, 1.0), (-0.8315, 0.5556, -1.0), (-0.8315, 0.5556, 1.0), (-0.7071, 0.7071, -1.0), (-0.7071, 0.7071, 1.0), (-0.5556, 0.8315, -1.0), (-0.5556, 0.8315, 1.0), (-0.3827, 0.9239, -1.0), (-0.3827, 0.9239, 1.0), (-0.1951, 0.9808, -1.0), (-0.1951, 0.9808, 1.0)], [], [(0, 1, 3, 2), (2, 3, 5, 4), (4, 5, 7, 6), (6, 7, 9, 8), (8, 9, 11, 10), (10, 11, 13, 12), (12, 13, 15, 14), (14, 15, 17, 16), (16, 17, 19, 18), (18, 19, 21, 20), (20, 21, 23, 22), (22, 23, 25, 24), (24, 25, 27, 26), (26, 27, 29, 28), (28, 29, 31, 30), (30, 31, 33, 32), (32, 33, 35, 34), (34, 35, 37, 36), (36, 37, 39, 38), (38, 39, 41, 40), (40, 41, 43, 42), (42, 43, 45, 44), (44, 45, 47, 46), (46, 47, 49, 48), (48, 49, 51, 50), (50, 51, 53, 52), (52, 53, 55, 54), (54, 55, 57, 56), (56, 57, 59, 58), (58, 59, 61, 60), (3, 1, 63, 61, 59, 57, 55, 53, 51, 49, 47, 45, 43, 41, 39, 37, 35, 33, 31, 29, 27, 25, 23, 21, 19, 17, 15, 13, 11, 9, 7, 5), (60, 61, 63, 62), (62, 63, 1, 0), (0, 2, 4, 6, 8, 10, 12, 14, 16, 18, 20, 22, 24, 26, 28, 30, 32, 34, 36, 38, 40, 42, 44, 46, 48, 50, 52, 54, 56, 58, 60, 62)])
me_cylinder_001.polygons.foreach_set('use_smooth', [True] * 34)
_uv = me_cylinder_001.uv_layers.new(name='UVMap')
_uv.uv.foreach_set('vector', [1.0, 0.5, 1.0, 1.0, 0.9688, 1.0, 0.9688, 0.5, 0.9688, 0.5, 0.9688, 1.0, 0.9375, 1.0, 0.9375, 0.5, 0.9375, 0.5, 0.9375, 1.0, 0.9062, 1.0, 0.9062, 0.5, 0.9062, 0.5, 0.9062, 1.0, 0.875, 1.0, 0.875, 0.5, 0.875, 0.5, 0.875, 1.0, 0.8438, 1.0, 0.8438, 0.5, 0.8438, 0.5, 0.8438, 1.0, 0.8125, 1.0, 0.8125, 0.5, 0.8125, 0.5, 0.8125, 1.0, 0.7812, 1.0, 0.7812, 0.5, 0.7812, 0.5, 0.7812, 1.0, 0.75, 1.0, 0.75, 0.5, 0.75, 0.5, 0.75, 1.0, 0.7188, 1.0, 0.7188, 0.5, 0.7188, 0.5, 0.7188, 1.0, 0.6875, 1.0, 0.6875, 0.5, 0.6875, 0.5, 0.6875, 1.0, 0.6562, 1.0, 0.6562, 0.5, 0.6562, 0.5, 0.6562, 1.0, 0.625, 1.0, 0.625, 0.5, 0.625, 0.5, 0.625, 1.0, 0.5938, 1.0, 0.5938, 0.5, 0.5938, 0.5, 0.5938, 1.0, 0.5625, 1.0, 0.5625, 0.5, 0.5625, 0.5, 0.5625, 1.0, 0.5312, 1.0, 0.5312, 0.5, 0.5312, 0.5, 0.5312, 1.0, 0.5, 1.0, 0.5, 0.5, 0.5, 0.5, 0.5, 1.0, 0.4688, 1.0, 0.4688, 0.5, 0.4688, 0.5, 0.4688, 1.0, 0.4375, 1.0, 0.4375, 0.5, 0.4375, 0.5, 0.4375, 1.0, 0.4062, 1.0, 0.4062, 0.5, 0.4062, 0.5, 0.4062, 1.0, 0.375, 1.0, 0.375, 0.5, 0.375, 0.5, 0.375, 1.0, 0.3438, 1.0, 0.3438, 0.5, 0.3438, 0.5, 0.3438, 1.0, 0.3125, 1.0, 0.3125, 0.5, 0.3125, 0.5, 0.3125, 1.0, 0.2812, 1.0, 0.2812, 0.5, 0.2812, 0.5, 0.2812, 1.0, 0.25, 1.0, 0.25, 0.5, 0.25, 0.5, 0.25, 1.0, 0.2188, 1.0, 0.2188, 0.5, 0.2188, 0.5, 0.2188, 1.0, 0.1875, 1.0, 0.1875, 0.5, 0.1875, 0.5, 0.1875, 1.0, 0.1562, 1.0, 0.1562, 0.5, 0.1562, 0.5, 0.1562, 1.0, 0.125, 1.0, 0.125, 0.5, 0.125, 0.5, 0.125, 1.0, 0.09375, 1.0, 0.09375, 0.5, 0.09375, 0.5, 0.09375, 1.0, 0.0625, 1.0, 0.0625, 0.5, 0.2968, 0.4854, 0.25, 0.49, 0.2032, 0.4854, 0.1582, 0.4717, 0.1167, 0.4496, 0.08029, 0.4197, 0.05045, 0.3833, 0.02827, 0.3418, 0.01461, 0.2968, 0.01, 0.25, 0.01461, 0.2032, 0.02827, 0.1582, 0.05045, 0.1167, 0.08029, 0.08029, 0.1167, 0.05045, 0.1582, 0.02827, 0.2032, 0.01461, 0.25, 0.01, 0.2968, 0.01461, 0.3418, 0.02827, 0.3833, 0.05045, 0.4197, 0.08029, 0.4496, 0.1167, 0.4717, 0.1582, 0.4854, 0.2032, 0.49, 0.25, 0.4854, 0.2968, 0.4717, 0.3418, 0.4496, 0.3833, 0.4197, 0.4197, 0.3833, 0.4496, 0.3418, 0.4717, 0.0625, 0.5, 0.0625, 1.0, 0.03125, 1.0, 0.03125, 0.5, 0.03125, 0.5, 0.03125, 1.0, 0.0, 1.0, 0.0, 0.5, 0.75, 0.49, 0.7968, 0.4854, 0.8418, 0.4717, 0.8833, 0.4496, 0.9197, 0.4197, 0.9496, 0.3833, 0.9717, 0.3418, 0.9854, 0.2968, 0.99, 0.25, 0.9854, 0.2032, 0.9717, 0.1582, 0.9496, 0.1167, 0.9197, 0.08029, 0.8833, 0.05045, 0.8418, 0.02827, 0.7968, 0.01461, 0.75, 0.01, 0.7032, 0.01461, 0.6582, 0.02827, 0.6167, 0.05045, 0.5803, 0.08029, 0.5504, 0.1167, 0.5283, 0.1582, 0.5146, 0.2032, 0.51, 0.25, 0.5146, 0.2968, 0.5283, 0.3418, 0.5504, 0.3833, 0.5803, 0.4197, 0.6167, 0.4496, 0.6582, 0.4717, 0.7032, 0.4854])
me_cylinder_001.materials.append(mat_material_011)
me_cylinder_001.use_remesh_fix_poles = True
me_cylinder_001.use_remesh_preserve_attributes = False
me_cylinder_001.update()
me_icosphere_001 = bpy.data.meshes.new('Icosphere.001')
me_icosphere_001.from_pydata([(0.0, 0.0, -1.0), (0.7236, -0.5257, -0.4472), (-0.2764, -0.8506, -0.4472), (-0.8944, 0.0, -0.4472), (-0.2764, 0.8506, -0.4472), (0.7236, 0.5257, -0.4472), (0.2764, -0.8506, 0.4472), (-0.7236, -0.5257, 0.4472), (-0.7236, 0.5257, 0.4472), (0.2764, 0.8506, 0.4472), (0.8944, 0.0, 0.4472), (0.0, 0.0, 1.0), (-0.1625, -0.5, -0.8507), (0.4253, -0.309, -0.8507), (0.2629, -0.809, -0.5257), (0.8506, 0.0, -0.5257), (0.4253, 0.309, -0.8507), (-0.5257, 0.0, -0.8507), (-0.6882, -0.5, -0.5257), (-0.1625, 0.5, -0.8507), (-0.6882, 0.5, -0.5257), (0.2629, 0.809, -0.5257), (0.9511, -0.309, 0.0), (0.9511, 0.309, 0.0), (0.0, -1.0, 0.0), (0.5878, -0.809, 0.0), (-0.9511, -0.309, 0.0), (-0.5878, -0.809, 0.0), (-0.5878, 0.809, 0.0), (-0.9511, 0.309, 0.0), (0.5878, 0.809, 0.0), (0.0, 1.0, 0.0), (0.6882, -0.5, 0.5257), (-0.2629, -0.809, 0.5257), (-0.8506, 0.0, 0.5257), (-0.2629, 0.809, 0.5257), (0.6882, 0.5, 0.5257), (0.1625, -0.5, 0.8507), (0.5257, 0.0, 0.8507), (-0.4253, -0.309, 0.8507), (-0.4253, 0.309, 0.8507), (0.1625, 0.5, 0.8507)], [], [(0, 13, 12), (1, 13, 15), (0, 12, 17), (0, 17, 19), (0, 19, 16), (1, 15, 22), (2, 14, 24), (3, 18, 26), (4, 20, 28), (5, 21, 30), (1, 22, 25), (2, 24, 27), (3, 26, 29), (4, 28, 31), (5, 30, 23), (6, 32, 37), (7, 33, 39), (8, 34, 40), (9, 35, 41), (10, 36, 38), (38, 41, 11), (38, 36, 41), (36, 9, 41), (41, 40, 11), (41, 35, 40), (35, 8, 40), (40, 39, 11), (40, 34, 39), (34, 7, 39), (39, 37, 11), (39, 33, 37), (33, 6, 37), (37, 38, 11), (37, 32, 38), (32, 10, 38), (23, 36, 10), (23, 30, 36), (30, 9, 36), (31, 35, 9), (31, 28, 35), (28, 8, 35), (29, 34, 8), (29, 26, 34), (26, 7, 34), (27, 33, 7), (27, 24, 33), (24, 6, 33), (25, 32, 6), (25, 22, 32), (22, 10, 32), (30, 31, 9), (30, 21, 31), (21, 4, 31), (28, 29, 8), (28, 20, 29), (20, 3, 29), (26, 27, 7), (26, 18, 27), (18, 2, 27), (24, 25, 6), (24, 14, 25), (14, 1, 25), (22, 23, 10), (22, 15, 23), (15, 5, 23), (16, 21, 5), (16, 19, 21), (19, 4, 21), (19, 20, 4), (19, 17, 20), (17, 3, 20), (17, 18, 3), (17, 12, 18), (12, 2, 18), (15, 16, 5), (15, 13, 16), (13, 0, 16), (12, 14, 2), (12, 13, 14), (13, 1, 14)])
_uv = me_icosphere_001.uv_layers.new(name='UVMap')
_uv.uv.foreach_set('vector', [0.1818, 0.0, 0.2273, 0.07873, 0.1364, 0.07873, 0.2727, 0.1575, 0.3182, 0.07873, 0.3636, 0.1575, 0.9091, 0.0, 0.9545, 0.07873, 0.8636, 0.07873, 0.7273, 0.0, 0.7727, 0.07873, 0.6818, 0.07873, 0.5455, 0.0, 0.5909, 0.07873, 0.5, 0.07873, 0.2727, 0.1575, 0.3636, 0.1575, 0.3182, 0.2362, 0.09091, 0.1575, 0.1818, 0.1575, 0.1364, 0.2362, 0.8182, 0.1575, 0.9091, 0.1575, 0.8636, 0.2362, 0.6364, 0.1575, 0.7273, 0.1575, 0.6818, 0.2362, 0.4545, 0.1575, 0.5455, 0.1575, 0.5, 0.2362, 0.2727, 0.1575, 0.3182, 0.2362, 0.2273, 0.2362, 0.09091, 0.1575, 0.1364, 0.2362, 0.04546, 0.2362, 0.8182, 0.1575, 0.8636, 0.2362, 0.7727, 0.2362, 0.6364, 0.1575, 0.6818, 0.2362, 0.5909, 0.2362, 0.4545, 0.1575, 0.5, 0.2362, 0.4091, 0.2362, 0.1818, 0.3149, 0.2727, 0.3149, 0.2273, 0.3937, 0.0, 0.3149, 0.09091, 0.3149, 0.04546, 0.3937, 0.7273, 0.3149, 0.8182, 0.3149, 0.7727, 0.3937, 0.5455, 0.3149, 0.6364, 0.3149, 0.5909, 0.3937, 0.3636, 0.3149, 0.4545, 0.3149, 0.4091, 0.3937, 0.4091, 0.3937, 0.5, 0.3937, 0.4545, 0.4724, 0.4091, 0.3937, 0.4545, 0.3149, 0.5, 0.3937, 0.4545, 0.3149, 0.5455, 0.3149, 0.5, 0.3937, 0.5909, 0.3937, 0.6818, 0.3937, 0.6364, 0.4724, 0.5909, 0.3937, 0.6364, 0.3149, 0.6818, 0.3937, 0.6364, 0.3149, 0.7273, 0.3149, 0.6818, 0.3937, 0.7727, 0.3937, 0.8636, 0.3937, 0.8182, 0.4724, 0.7727, 0.3937, 0.8182, 0.3149, 0.8636, 0.3937, 0.8182, 0.3149, 0.9091, 0.3149, 0.8636, 0.3937, 0.04546, 0.3937, 0.1364, 0.3937, 0.09091, 0.4724, 0.04546, 0.3937, 0.09091, 0.3149, 0.1364, 0.3937, 0.09091, 0.3149, 0.1818, 0.3149, 0.1364, 0.3937, 0.2273, 0.3937, 0.3182, 0.3937, 0.2727, 0.4724, 0.2273, 0.3937, 0.2727, 0.3149, 0.3182, 0.3937, 0.2727, 0.3149, 0.3636, 0.3149, 0.3182, 0.3937, 0.4091, 0.2362, 0.4545, 0.3149, 0.3636, 0.3149, 0.4091, 0.2362, 0.5, 0.2362, 0.4545, 0.3149, 0.5, 0.2362, 0.5455, 0.3149, 0.4545, 0.3149, 0.5909, 0.2362, 0.6364, 0.3149, 0.5455, 0.3149, 0.5909, 0.2362, 0.6818, 0.2362, 0.6364, 0.3149, 0.6818, 0.2362, 0.7273, 0.3149, 0.6364, 0.3149, 0.7727, 0.2362, 0.8182, 0.3149, 0.7273, 0.3149, 0.7727, 0.2362, 0.8636, 0.2362, 0.8182, 0.3149, 0.8636, 0.2362, 0.9091, 0.3149, 0.8182, 0.3149, 0.04546, 0.2362, 0.09091, 0.3149, 0.0, 0.3149, 0.04546, 0.2362, 0.1364, 0.2362, 0.09091, 0.3149, 0.1364, 0.2362, 0.1818, 0.3149, 0.09091, 0.3149, 0.2273, 0.2362, 0.2727, 0.3149, 0.1818, 0.3149, 0.2273, 0.2362, 0.3182, 0.2362, 0.2727, 0.3149, 0.3182, 0.2362, 0.3636, 0.3149, 0.2727, 0.3149, 0.5, 0.2362, 0.5909, 0.2362, 0.5455, 0.3149, 0.5, 0.2362, 0.5455, 0.1575, 0.5909, 0.2362, 0.5455, 0.1575, 0.6364, 0.1575, 0.5909, 0.2362, 0.6818, 0.2362, 0.7727, 0.2362, 0.7273, 0.3149, 0.6818, 0.2362, 0.7273, 0.1575, 0.7727, 0.2362, 0.7273, 0.1575, 0.8182, 0.1575, 0.7727, 0.2362, 0.8636, 0.2362, 0.9545, 0.2362, 0.9091, 0.3149, 0.8636, 0.2362, 0.9091, 0.1575, 0.9545, 0.2362, 0.9091, 0.1575, 1.0, 0.1575, 0.9545, 0.2362, 0.1364, 0.2362, 0.2273, 0.2362, 0.1818, 0.3149, 0.1364, 0.2362, 0.1818, 0.1575, 0.2273, 0.2362, 0.1818, 0.1575, 0.2727, 0.1575, 0.2273, 0.2362, 0.3182, 0.2362, 0.4091, 0.2362, 0.3636, 0.3149, 0.3182, 0.2362, 0.3636, 0.1575, 0.4091, 0.2362, 0.3636, 0.1575, 0.4545, 0.1575, 0.4091, 0.2362, 0.5, 0.07873, 0.5455, 0.1575, 0.4545, 0.1575, 0.5, 0.07873, 0.5909, 0.07873, 0.5455, 0.1575, 0.5909, 0.07873, 0.6364, 0.1575, 0.5455, 0.1575, 0.6818, 0.07873, 0.7273, 0.1575, 0.6364, 0.1575, 0.6818, 0.07873, 0.7727, 0.07873, 0.7273, 0.1575, 0.7727, 0.07873, 0.8182, 0.1575, 0.7273, 0.1575, 0.8636, 0.07873, 0.9091, 0.1575, 0.8182, 0.1575, 0.8636, 0.07873, 0.9545, 0.07873, 0.9091, 0.1575, 0.9545, 0.07873, 1.0, 0.1575, 0.9091, 0.1575, 0.3636, 0.1575, 0.4091, 0.07873, 0.4545, 0.1575, 0.3636, 0.1575, 0.3182, 0.07873, 0.4091, 0.07873, 0.3182, 0.07873, 0.3636, 0.0, 0.4091, 0.07873, 0.1364, 0.07873, 0.1818, 0.1575, 0.09091, 0.1575, 0.1364, 0.07873, 0.2273, 0.07873, 0.1818, 0.1575, 0.2273, 0.07873, 0.2727, 0.1575, 0.1818, 0.1575])
me_icosphere_001.materials.append(mat_material_013)
me_icosphere_001.use_remesh_fix_poles = True
me_icosphere_001.use_remesh_preserve_attributes = False
me_icosphere_001.update()
me_icosphere_002 = bpy.data.meshes.new('Icosphere.002')
me_icosphere_002.from_pydata([(0.0, 0.0, -1.0), (0.7236, -0.5257, -0.4472), (-0.2764, -0.8506, -0.4472), (-0.8944, 0.0, -0.4472), (-0.2764, 0.8506, -0.4472), (0.7236, 0.5257, -0.4472), (0.2764, -0.8506, 0.4472), (-0.7236, -0.5257, 0.4472), (-0.7236, 0.5257, 0.4472), (0.2764, 0.8506, 0.4472), (0.8944, 0.0, 0.4472), (0.0, 0.0, 1.0), (-0.1625, -0.5, -0.8507), (0.4253, -0.309, -0.8507), (0.2629, -0.809, -0.5257), (0.8506, 0.0, -0.5257), (0.4253, 0.309, -0.8507), (-0.5257, 0.0, -0.8507), (-0.6882, -0.5, -0.5257), (-0.1625, 0.5, -0.8507), (-0.6882, 0.5, -0.5257), (0.2629, 0.809, -0.5257), (0.9511, -0.309, 0.0), (0.9511, 0.309, 0.0), (0.0, -1.0, 0.0), (0.5878, -0.809, 0.0), (-0.9511, -0.309, 0.0), (-0.5878, -0.809, 0.0), (-0.5878, 0.809, 0.0), (-0.9511, 0.309, 0.0), (0.5878, 0.809, 0.0), (0.0, 1.0, 0.0), (0.6882, -0.5, 0.5257), (-0.2629, -0.809, 0.5257), (-0.8506, 0.0, 0.5257), (-0.2629, 0.809, 0.5257), (0.6882, 0.5, 0.5257), (0.1625, -0.5, 0.8507), (0.5257, 0.0, 0.8507), (-0.4253, -0.309, 0.8507), (-0.4253, 0.309, 0.8507), (0.1625, 0.5, 0.8507)], [], [(0, 13, 12), (1, 13, 15), (0, 12, 17), (0, 17, 19), (0, 19, 16), (1, 15, 22), (2, 14, 24), (3, 18, 26), (4, 20, 28), (5, 21, 30), (1, 22, 25), (2, 24, 27), (3, 26, 29), (4, 28, 31), (5, 30, 23), (6, 32, 37), (7, 33, 39), (8, 34, 40), (9, 35, 41), (10, 36, 38), (38, 41, 11), (38, 36, 41), (36, 9, 41), (41, 40, 11), (41, 35, 40), (35, 8, 40), (40, 39, 11), (40, 34, 39), (34, 7, 39), (39, 37, 11), (39, 33, 37), (33, 6, 37), (37, 38, 11), (37, 32, 38), (32, 10, 38), (23, 36, 10), (23, 30, 36), (30, 9, 36), (31, 35, 9), (31, 28, 35), (28, 8, 35), (29, 34, 8), (29, 26, 34), (26, 7, 34), (27, 33, 7), (27, 24, 33), (24, 6, 33), (25, 32, 6), (25, 22, 32), (22, 10, 32), (30, 31, 9), (30, 21, 31), (21, 4, 31), (28, 29, 8), (28, 20, 29), (20, 3, 29), (26, 27, 7), (26, 18, 27), (18, 2, 27), (24, 25, 6), (24, 14, 25), (14, 1, 25), (22, 23, 10), (22, 15, 23), (15, 5, 23), (16, 21, 5), (16, 19, 21), (19, 4, 21), (19, 20, 4), (19, 17, 20), (17, 3, 20), (17, 18, 3), (17, 12, 18), (12, 2, 18), (15, 16, 5), (15, 13, 16), (13, 0, 16), (12, 14, 2), (12, 13, 14), (13, 1, 14)])
_uv = me_icosphere_002.uv_layers.new(name='UVMap')
_uv.uv.foreach_set('vector', [0.1818, 0.0, 0.2273, 0.07873, 0.1364, 0.07873, 0.2727, 0.1575, 0.3182, 0.07873, 0.3636, 0.1575, 0.9091, 0.0, 0.9545, 0.07873, 0.8636, 0.07873, 0.7273, 0.0, 0.7727, 0.07873, 0.6818, 0.07873, 0.5455, 0.0, 0.5909, 0.07873, 0.5, 0.07873, 0.2727, 0.1575, 0.3636, 0.1575, 0.3182, 0.2362, 0.09091, 0.1575, 0.1818, 0.1575, 0.1364, 0.2362, 0.8182, 0.1575, 0.9091, 0.1575, 0.8636, 0.2362, 0.6364, 0.1575, 0.7273, 0.1575, 0.6818, 0.2362, 0.4545, 0.1575, 0.5455, 0.1575, 0.5, 0.2362, 0.2727, 0.1575, 0.3182, 0.2362, 0.2273, 0.2362, 0.09091, 0.1575, 0.1364, 0.2362, 0.04546, 0.2362, 0.8182, 0.1575, 0.8636, 0.2362, 0.7727, 0.2362, 0.6364, 0.1575, 0.6818, 0.2362, 0.5909, 0.2362, 0.4545, 0.1575, 0.5, 0.2362, 0.4091, 0.2362, 0.1818, 0.3149, 0.2727, 0.3149, 0.2273, 0.3937, 0.0, 0.3149, 0.09091, 0.3149, 0.04546, 0.3937, 0.7273, 0.3149, 0.8182, 0.3149, 0.7727, 0.3937, 0.5455, 0.3149, 0.6364, 0.3149, 0.5909, 0.3937, 0.3636, 0.3149, 0.4545, 0.3149, 0.4091, 0.3937, 0.4091, 0.3937, 0.5, 0.3937, 0.4545, 0.4724, 0.4091, 0.3937, 0.4545, 0.3149, 0.5, 0.3937, 0.4545, 0.3149, 0.5455, 0.3149, 0.5, 0.3937, 0.5909, 0.3937, 0.6818, 0.3937, 0.6364, 0.4724, 0.5909, 0.3937, 0.6364, 0.3149, 0.6818, 0.3937, 0.6364, 0.3149, 0.7273, 0.3149, 0.6818, 0.3937, 0.7727, 0.3937, 0.8636, 0.3937, 0.8182, 0.4724, 0.7727, 0.3937, 0.8182, 0.3149, 0.8636, 0.3937, 0.8182, 0.3149, 0.9091, 0.3149, 0.8636, 0.3937, 0.04546, 0.3937, 0.1364, 0.3937, 0.09091, 0.4724, 0.04546, 0.3937, 0.09091, 0.3149, 0.1364, 0.3937, 0.09091, 0.3149, 0.1818, 0.3149, 0.1364, 0.3937, 0.2273, 0.3937, 0.3182, 0.3937, 0.2727, 0.4724, 0.2273, 0.3937, 0.2727, 0.3149, 0.3182, 0.3937, 0.2727, 0.3149, 0.3636, 0.3149, 0.3182, 0.3937, 0.4091, 0.2362, 0.4545, 0.3149, 0.3636, 0.3149, 0.4091, 0.2362, 0.5, 0.2362, 0.4545, 0.3149, 0.5, 0.2362, 0.5455, 0.3149, 0.4545, 0.3149, 0.5909, 0.2362, 0.6364, 0.3149, 0.5455, 0.3149, 0.5909, 0.2362, 0.6818, 0.2362, 0.6364, 0.3149, 0.6818, 0.2362, 0.7273, 0.3149, 0.6364, 0.3149, 0.7727, 0.2362, 0.8182, 0.3149, 0.7273, 0.3149, 0.7727, 0.2362, 0.8636, 0.2362, 0.8182, 0.3149, 0.8636, 0.2362, 0.9091, 0.3149, 0.8182, 0.3149, 0.04546, 0.2362, 0.09091, 0.3149, 0.0, 0.3149, 0.04546, 0.2362, 0.1364, 0.2362, 0.09091, 0.3149, 0.1364, 0.2362, 0.1818, 0.3149, 0.09091, 0.3149, 0.2273, 0.2362, 0.2727, 0.3149, 0.1818, 0.3149, 0.2273, 0.2362, 0.3182, 0.2362, 0.2727, 0.3149, 0.3182, 0.2362, 0.3636, 0.3149, 0.2727, 0.3149, 0.5, 0.2362, 0.5909, 0.2362, 0.5455, 0.3149, 0.5, 0.2362, 0.5455, 0.1575, 0.5909, 0.2362, 0.5455, 0.1575, 0.6364, 0.1575, 0.5909, 0.2362, 0.6818, 0.2362, 0.7727, 0.2362, 0.7273, 0.3149, 0.6818, 0.2362, 0.7273, 0.1575, 0.7727, 0.2362, 0.7273, 0.1575, 0.8182, 0.1575, 0.7727, 0.2362, 0.8636, 0.2362, 0.9545, 0.2362, 0.9091, 0.3149, 0.8636, 0.2362, 0.9091, 0.1575, 0.9545, 0.2362, 0.9091, 0.1575, 1.0, 0.1575, 0.9545, 0.2362, 0.1364, 0.2362, 0.2273, 0.2362, 0.1818, 0.3149, 0.1364, 0.2362, 0.1818, 0.1575, 0.2273, 0.2362, 0.1818, 0.1575, 0.2727, 0.1575, 0.2273, 0.2362, 0.3182, 0.2362, 0.4091, 0.2362, 0.3636, 0.3149, 0.3182, 0.2362, 0.3636, 0.1575, 0.4091, 0.2362, 0.3636, 0.1575, 0.4545, 0.1575, 0.4091, 0.2362, 0.5, 0.07873, 0.5455, 0.1575, 0.4545, 0.1575, 0.5, 0.07873, 0.5909, 0.07873, 0.5455, 0.1575, 0.5909, 0.07873, 0.6364, 0.1575, 0.5455, 0.1575, 0.6818, 0.07873, 0.7273, 0.1575, 0.6364, 0.1575, 0.6818, 0.07873, 0.7727, 0.07873, 0.7273, 0.1575, 0.7727, 0.07873, 0.8182, 0.1575, 0.7273, 0.1575, 0.8636, 0.07873, 0.9091, 0.1575, 0.8182, 0.1575, 0.8636, 0.07873, 0.9545, 0.07873, 0.9091, 0.1575, 0.9545, 0.07873, 1.0, 0.1575, 0.9091, 0.1575, 0.3636, 0.1575, 0.4091, 0.07873, 0.4545, 0.1575, 0.3636, 0.1575, 0.3182, 0.07873, 0.4091, 0.07873, 0.3182, 0.07873, 0.3636, 0.0, 0.4091, 0.07873, 0.1364, 0.07873, 0.1818, 0.1575, 0.09091, 0.1575, 0.1364, 0.07873, 0.2273, 0.07873, 0.1818, 0.1575, 0.2273, 0.07873, 0.2727, 0.1575, 0.1818, 0.1575])
me_icosphere_002.materials.append(mat_material_012)
me_icosphere_002.use_remesh_fix_poles = True
me_icosphere_002.use_remesh_preserve_attributes = False
me_icosphere_002.update()
me_cylinder_002 = bpy.data.meshes.new('Cylinder.002')
me_cylinder_002.from_pydata([(0.0, 1.0, -1.0), (0.0, 1.0, 1.0), (0.1951, 0.9808, -1.0), (0.1951, 0.9808, 1.0), (0.3827, 0.9239, -1.0), (0.3827, 0.9239, 1.0), (0.5556, 0.8315, -1.0), (0.5556, 0.8315, 1.0), (0.7071, 0.7071, -1.0), (0.7071, 0.7071, 1.0), (0.8315, 0.5556, -1.0), (0.8315, 0.5556, 1.0), (0.9239, 0.3827, -1.0), (0.9239, 0.3827, 1.0), (0.9808, 0.1951, -1.0), (0.9808, 0.1951, 1.0), (1.0, -4.371e-08, -1.0), (1.0, -4.371e-08, 1.0), (0.9808, -0.1951, -1.0), (0.9808, -0.1951, 1.0), (0.9239, -0.3827, -1.0), (0.9239, -0.3827, 1.0), (0.8315, -0.5556, -1.0), (0.8315, -0.5556, 1.0), (0.7071, -0.7071, -1.0), (0.7071, -0.7071, 1.0), (0.5556, -0.8315, -1.0), (0.5556, -0.8315, 1.0), (0.3827, -0.9239, -1.0), (0.3827, -0.9239, 1.0), (0.1951, -0.9808, -1.0), (0.1951, -0.9808, 1.0), (-8.742e-08, -1.0, -1.0), (-8.742e-08, -1.0, 1.0), (-0.1951, -0.9808, -1.0), (-0.1951, -0.9808, 1.0), (-0.3827, -0.9239, -1.0), (-0.3827, -0.9239, 1.0), (-0.5556, -0.8315, -1.0), (-0.5556, -0.8315, 1.0), (-0.7071, -0.7071, -1.0), (-0.7071, -0.7071, 1.0), (-0.8315, -0.5556, -1.0), (-0.8315, -0.5556, 1.0), (-0.9239, -0.3827, -1.0), (-0.9239, -0.3827, 1.0), (-0.9808, -0.1951, -1.0), (-0.9808, -0.1951, 1.0), (-1.0, 1.192e-08, -1.0), (-1.0, 1.192e-08, 1.0), (-0.9808, 0.1951, -1.0), (-0.9808, 0.1951, 1.0), (-0.9239, 0.3827, -1.0), (-0.9239, 0.3827, 1.0), (-0.8315, 0.5556, -1.0), (-0.8315, 0.5556, 1.0), (-0.7071, 0.7071, -1.0), (-0.7071, 0.7071, 1.0), (-0.5556, 0.8315, -1.0), (-0.5556, 0.8315, 1.0), (-0.3827, 0.9239, -1.0), (-0.3827, 0.9239, 1.0), (-0.1951, 0.9808, -1.0), (-0.1951, 0.9808, 1.0)], [], [(0, 1, 3, 2), (2, 3, 5, 4), (4, 5, 7, 6), (6, 7, 9, 8), (8, 9, 11, 10), (10, 11, 13, 12), (12, 13, 15, 14), (14, 15, 17, 16), (16, 17, 19, 18), (18, 19, 21, 20), (20, 21, 23, 22), (22, 23, 25, 24), (24, 25, 27, 26), (26, 27, 29, 28), (28, 29, 31, 30), (30, 31, 33, 32), (32, 33, 35, 34), (34, 35, 37, 36), (36, 37, 39, 38), (38, 39, 41, 40), (40, 41, 43, 42), (42, 43, 45, 44), (44, 45, 47, 46), (46, 47, 49, 48), (48, 49, 51, 50), (50, 51, 53, 52), (52, 53, 55, 54), (54, 55, 57, 56), (56, 57, 59, 58), (58, 59, 61, 60), (3, 1, 63, 61, 59, 57, 55, 53, 51, 49, 47, 45, 43, 41, 39, 37, 35, 33, 31, 29, 27, 25, 23, 21, 19, 17, 15, 13, 11, 9, 7, 5), (60, 61, 63, 62), (62, 63, 1, 0), (0, 2, 4, 6, 8, 10, 12, 14, 16, 18, 20, 22, 24, 26, 28, 30, 32, 34, 36, 38, 40, 42, 44, 46, 48, 50, 52, 54, 56, 58, 60, 62)])
me_cylinder_002.polygons.foreach_set('use_smooth', [True] * 34)
_uv = me_cylinder_002.uv_layers.new(name='UVMap')
_uv.uv.foreach_set('vector', [1.0, 0.5, 1.0, 1.0, 0.9688, 1.0, 0.9688, 0.5, 0.9688, 0.5, 0.9688, 1.0, 0.9375, 1.0, 0.9375, 0.5, 0.9375, 0.5, 0.9375, 1.0, 0.9062, 1.0, 0.9062, 0.5, 0.9062, 0.5, 0.9062, 1.0, 0.875, 1.0, 0.875, 0.5, 0.875, 0.5, 0.875, 1.0, 0.8438, 1.0, 0.8438, 0.5, 0.8438, 0.5, 0.8438, 1.0, 0.8125, 1.0, 0.8125, 0.5, 0.8125, 0.5, 0.8125, 1.0, 0.7812, 1.0, 0.7812, 0.5, 0.7812, 0.5, 0.7812, 1.0, 0.75, 1.0, 0.75, 0.5, 0.75, 0.5, 0.75, 1.0, 0.7188, 1.0, 0.7188, 0.5, 0.7188, 0.5, 0.7188, 1.0, 0.6875, 1.0, 0.6875, 0.5, 0.6875, 0.5, 0.6875, 1.0, 0.6562, 1.0, 0.6562, 0.5, 0.6562, 0.5, 0.6562, 1.0, 0.625, 1.0, 0.625, 0.5, 0.625, 0.5, 0.625, 1.0, 0.5938, 1.0, 0.5938, 0.5, 0.5938, 0.5, 0.5938, 1.0, 0.5625, 1.0, 0.5625, 0.5, 0.5625, 0.5, 0.5625, 1.0, 0.5312, 1.0, 0.5312, 0.5, 0.5312, 0.5, 0.5312, 1.0, 0.5, 1.0, 0.5, 0.5, 0.5, 0.5, 0.5, 1.0, 0.4688, 1.0, 0.4688, 0.5, 0.4688, 0.5, 0.4688, 1.0, 0.4375, 1.0, 0.4375, 0.5, 0.4375, 0.5, 0.4375, 1.0, 0.4062, 1.0, 0.4062, 0.5, 0.4062, 0.5, 0.4062, 1.0, 0.375, 1.0, 0.375, 0.5, 0.375, 0.5, 0.375, 1.0, 0.3438, 1.0, 0.3438, 0.5, 0.3438, 0.5, 0.3438, 1.0, 0.3125, 1.0, 0.3125, 0.5, 0.3125, 0.5, 0.3125, 1.0, 0.2812, 1.0, 0.2812, 0.5, 0.2812, 0.5, 0.2812, 1.0, 0.25, 1.0, 0.25, 0.5, 0.25, 0.5, 0.25, 1.0, 0.2188, 1.0, 0.2188, 0.5, 0.2188, 0.5, 0.2188, 1.0, 0.1875, 1.0, 0.1875, 0.5, 0.1875, 0.5, 0.1875, 1.0, 0.1562, 1.0, 0.1562, 0.5, 0.1562, 0.5, 0.1562, 1.0, 0.125, 1.0, 0.125, 0.5, 0.125, 0.5, 0.125, 1.0, 0.09375, 1.0, 0.09375, 0.5, 0.09375, 0.5, 0.09375, 1.0, 0.0625, 1.0, 0.0625, 0.5, 0.2968, 0.4854, 0.25, 0.49, 0.2032, 0.4854, 0.1582, 0.4717, 0.1167, 0.4496, 0.08029, 0.4197, 0.05045, 0.3833, 0.02827, 0.3418, 0.01461, 0.2968, 0.01, 0.25, 0.01461, 0.2032, 0.02827, 0.1582, 0.05045, 0.1167, 0.08029, 0.08029, 0.1167, 0.05045, 0.1582, 0.02827, 0.2032, 0.01461, 0.25, 0.01, 0.2968, 0.01461, 0.3418, 0.02827, 0.3833, 0.05045, 0.4197, 0.08029, 0.4496, 0.1167, 0.4717, 0.1582, 0.4854, 0.2032, 0.49, 0.25, 0.4854, 0.2968, 0.4717, 0.3418, 0.4496, 0.3833, 0.4197, 0.4197, 0.3833, 0.4496, 0.3418, 0.4717, 0.0625, 0.5, 0.0625, 1.0, 0.03125, 1.0, 0.03125, 0.5, 0.03125, 0.5, 0.03125, 1.0, 0.0, 1.0, 0.0, 0.5, 0.75, 0.49, 0.7968, 0.4854, 0.8418, 0.4717, 0.8833, 0.4496, 0.9197, 0.4197, 0.9496, 0.3833, 0.9717, 0.3418, 0.9854, 0.2968, 0.99, 0.25, 0.9854, 0.2032, 0.9717, 0.1582, 0.9496, 0.1167, 0.9197, 0.08029, 0.8833, 0.05045, 0.8418, 0.02827, 0.7968, 0.01461, 0.75, 0.01, 0.7032, 0.01461, 0.6582, 0.02827, 0.6167, 0.05045, 0.5803, 0.08029, 0.5504, 0.1167, 0.5283, 0.1582, 0.5146, 0.2032, 0.51, 0.25, 0.5146, 0.2968, 0.5283, 0.3418, 0.5504, 0.3833, 0.5803, 0.4197, 0.6167, 0.4496, 0.6582, 0.4717, 0.7032, 0.4854])
me_cylinder_002.materials.append(mat_material_014)
me_cylinder_002.use_remesh_fix_poles = True
me_cylinder_002.use_remesh_preserve_attributes = False
me_cylinder_002.update()
me_icosphere_003 = bpy.data.meshes.new('Icosphere.003')
me_icosphere_003.from_pydata([(0.0, 0.0, -1.0), (0.7236, -0.5257, -0.4472), (-0.2764, -0.8506, -0.4472), (-0.8944, 0.0, -0.4472), (-0.2764, 0.8506, -0.4472), (0.7236, 0.5257, -0.4472), (0.2764, -0.8506, 0.4472), (-0.7236, -0.5257, 0.4472), (-0.7236, 0.5257, 0.4472), (0.2764, 0.8506, 0.4472), (0.8944, 0.0, 0.4472), (0.0, 0.0, 1.0), (-0.1625, -0.5, -0.8507), (0.4253, -0.309, -0.8507), (0.2629, -0.809, -0.5257), (0.8506, 0.0, -0.5257), (0.4253, 0.309, -0.8507), (-0.5257, 0.0, -0.8507), (-0.6882, -0.5, -0.5257), (-0.1625, 0.5, -0.8507), (-0.6882, 0.5, -0.5257), (0.2629, 0.809, -0.5257), (0.9511, -0.309, 0.0), (0.9511, 0.309, 0.0), (0.0, -1.0, 0.0), (0.5878, -0.809, 0.0), (-0.9511, -0.309, 0.0), (-0.5878, -0.809, 0.0), (-0.5878, 0.809, 0.0), (-0.9511, 0.309, 0.0), (0.5878, 0.809, 0.0), (0.0, 1.0, 0.0), (0.6882, -0.5, 0.5257), (-0.2629, -0.809, 0.5257), (-0.8506, 0.0, 0.5257), (-0.2629, 0.809, 0.5257), (0.6882, 0.5, 0.5257), (0.1625, -0.5, 0.8507), (0.5257, 0.0, 0.8507), (-0.4253, -0.309, 0.8507), (-0.4253, 0.309, 0.8507), (0.1625, 0.5, 0.8507)], [], [(0, 13, 12), (1, 13, 15), (0, 12, 17), (0, 17, 19), (0, 19, 16), (1, 15, 22), (2, 14, 24), (3, 18, 26), (4, 20, 28), (5, 21, 30), (1, 22, 25), (2, 24, 27), (3, 26, 29), (4, 28, 31), (5, 30, 23), (6, 32, 37), (7, 33, 39), (8, 34, 40), (9, 35, 41), (10, 36, 38), (38, 41, 11), (38, 36, 41), (36, 9, 41), (41, 40, 11), (41, 35, 40), (35, 8, 40), (40, 39, 11), (40, 34, 39), (34, 7, 39), (39, 37, 11), (39, 33, 37), (33, 6, 37), (37, 38, 11), (37, 32, 38), (32, 10, 38), (23, 36, 10), (23, 30, 36), (30, 9, 36), (31, 35, 9), (31, 28, 35), (28, 8, 35), (29, 34, 8), (29, 26, 34), (26, 7, 34), (27, 33, 7), (27, 24, 33), (24, 6, 33), (25, 32, 6), (25, 22, 32), (22, 10, 32), (30, 31, 9), (30, 21, 31), (21, 4, 31), (28, 29, 8), (28, 20, 29), (20, 3, 29), (26, 27, 7), (26, 18, 27), (18, 2, 27), (24, 25, 6), (24, 14, 25), (14, 1, 25), (22, 23, 10), (22, 15, 23), (15, 5, 23), (16, 21, 5), (16, 19, 21), (19, 4, 21), (19, 20, 4), (19, 17, 20), (17, 3, 20), (17, 18, 3), (17, 12, 18), (12, 2, 18), (15, 16, 5), (15, 13, 16), (13, 0, 16), (12, 14, 2), (12, 13, 14), (13, 1, 14)])
_uv = me_icosphere_003.uv_layers.new(name='UVMap')
_uv.uv.foreach_set('vector', [0.1818, 0.0, 0.2273, 0.07873, 0.1364, 0.07873, 0.2727, 0.1575, 0.3182, 0.07873, 0.3636, 0.1575, 0.9091, 0.0, 0.9545, 0.07873, 0.8636, 0.07873, 0.7273, 0.0, 0.7727, 0.07873, 0.6818, 0.07873, 0.5455, 0.0, 0.5909, 0.07873, 0.5, 0.07873, 0.2727, 0.1575, 0.3636, 0.1575, 0.3182, 0.2362, 0.09091, 0.1575, 0.1818, 0.1575, 0.1364, 0.2362, 0.8182, 0.1575, 0.9091, 0.1575, 0.8636, 0.2362, 0.6364, 0.1575, 0.7273, 0.1575, 0.6818, 0.2362, 0.4545, 0.1575, 0.5455, 0.1575, 0.5, 0.2362, 0.2727, 0.1575, 0.3182, 0.2362, 0.2273, 0.2362, 0.09091, 0.1575, 0.1364, 0.2362, 0.04546, 0.2362, 0.8182, 0.1575, 0.8636, 0.2362, 0.7727, 0.2362, 0.6364, 0.1575, 0.6818, 0.2362, 0.5909, 0.2362, 0.4545, 0.1575, 0.5, 0.2362, 0.4091, 0.2362, 0.1818, 0.3149, 0.2727, 0.3149, 0.2273, 0.3937, 0.0, 0.3149, 0.09091, 0.3149, 0.04546, 0.3937, 0.7273, 0.3149, 0.8182, 0.3149, 0.7727, 0.3937, 0.5455, 0.3149, 0.6364, 0.3149, 0.5909, 0.3937, 0.3636, 0.3149, 0.4545, 0.3149, 0.4091, 0.3937, 0.4091, 0.3937, 0.5, 0.3937, 0.4545, 0.4724, 0.4091, 0.3937, 0.4545, 0.3149, 0.5, 0.3937, 0.4545, 0.3149, 0.5455, 0.3149, 0.5, 0.3937, 0.5909, 0.3937, 0.6818, 0.3937, 0.6364, 0.4724, 0.5909, 0.3937, 0.6364, 0.3149, 0.6818, 0.3937, 0.6364, 0.3149, 0.7273, 0.3149, 0.6818, 0.3937, 0.7727, 0.3937, 0.8636, 0.3937, 0.8182, 0.4724, 0.7727, 0.3937, 0.8182, 0.3149, 0.8636, 0.3937, 0.8182, 0.3149, 0.9091, 0.3149, 0.8636, 0.3937, 0.04546, 0.3937, 0.1364, 0.3937, 0.09091, 0.4724, 0.04546, 0.3937, 0.09091, 0.3149, 0.1364, 0.3937, 0.09091, 0.3149, 0.1818, 0.3149, 0.1364, 0.3937, 0.2273, 0.3937, 0.3182, 0.3937, 0.2727, 0.4724, 0.2273, 0.3937, 0.2727, 0.3149, 0.3182, 0.3937, 0.2727, 0.3149, 0.3636, 0.3149, 0.3182, 0.3937, 0.4091, 0.2362, 0.4545, 0.3149, 0.3636, 0.3149, 0.4091, 0.2362, 0.5, 0.2362, 0.4545, 0.3149, 0.5, 0.2362, 0.5455, 0.3149, 0.4545, 0.3149, 0.5909, 0.2362, 0.6364, 0.3149, 0.5455, 0.3149, 0.5909, 0.2362, 0.6818, 0.2362, 0.6364, 0.3149, 0.6818, 0.2362, 0.7273, 0.3149, 0.6364, 0.3149, 0.7727, 0.2362, 0.8182, 0.3149, 0.7273, 0.3149, 0.7727, 0.2362, 0.8636, 0.2362, 0.8182, 0.3149, 0.8636, 0.2362, 0.9091, 0.3149, 0.8182, 0.3149, 0.04546, 0.2362, 0.09091, 0.3149, 0.0, 0.3149, 0.04546, 0.2362, 0.1364, 0.2362, 0.09091, 0.3149, 0.1364, 0.2362, 0.1818, 0.3149, 0.09091, 0.3149, 0.2273, 0.2362, 0.2727, 0.3149, 0.1818, 0.3149, 0.2273, 0.2362, 0.3182, 0.2362, 0.2727, 0.3149, 0.3182, 0.2362, 0.3636, 0.3149, 0.2727, 0.3149, 0.5, 0.2362, 0.5909, 0.2362, 0.5455, 0.3149, 0.5, 0.2362, 0.5455, 0.1575, 0.5909, 0.2362, 0.5455, 0.1575, 0.6364, 0.1575, 0.5909, 0.2362, 0.6818, 0.2362, 0.7727, 0.2362, 0.7273, 0.3149, 0.6818, 0.2362, 0.7273, 0.1575, 0.7727, 0.2362, 0.7273, 0.1575, 0.8182, 0.1575, 0.7727, 0.2362, 0.8636, 0.2362, 0.9545, 0.2362, 0.9091, 0.3149, 0.8636, 0.2362, 0.9091, 0.1575, 0.9545, 0.2362, 0.9091, 0.1575, 1.0, 0.1575, 0.9545, 0.2362, 0.1364, 0.2362, 0.2273, 0.2362, 0.1818, 0.3149, 0.1364, 0.2362, 0.1818, 0.1575, 0.2273, 0.2362, 0.1818, 0.1575, 0.2727, 0.1575, 0.2273, 0.2362, 0.3182, 0.2362, 0.4091, 0.2362, 0.3636, 0.3149, 0.3182, 0.2362, 0.3636, 0.1575, 0.4091, 0.2362, 0.3636, 0.1575, 0.4545, 0.1575, 0.4091, 0.2362, 0.5, 0.07873, 0.5455, 0.1575, 0.4545, 0.1575, 0.5, 0.07873, 0.5909, 0.07873, 0.5455, 0.1575, 0.5909, 0.07873, 0.6364, 0.1575, 0.5455, 0.1575, 0.6818, 0.07873, 0.7273, 0.1575, 0.6364, 0.1575, 0.6818, 0.07873, 0.7727, 0.07873, 0.7273, 0.1575, 0.7727, 0.07873, 0.8182, 0.1575, 0.7273, 0.1575, 0.8636, 0.07873, 0.9091, 0.1575, 0.8182, 0.1575, 0.8636, 0.07873, 0.9545, 0.07873, 0.9091, 0.1575, 0.9545, 0.07873, 1.0, 0.1575, 0.9091, 0.1575, 0.3636, 0.1575, 0.4091, 0.07873, 0.4545, 0.1575, 0.3636, 0.1575, 0.3182, 0.07873, 0.4091, 0.07873, 0.3182, 0.07873, 0.3636, 0.0, 0.4091, 0.07873, 0.1364, 0.07873, 0.1818, 0.1575, 0.09091, 0.1575, 0.1364, 0.07873, 0.2273, 0.07873, 0.1818, 0.1575, 0.2273, 0.07873, 0.2727, 0.1575, 0.1818, 0.1575])
me_icosphere_003.materials.append(mat_material_015)
me_icosphere_003.use_remesh_fix_poles = True
me_icosphere_003.use_remesh_preserve_attributes = False
me_icosphere_003.update()
me_cylinder_003 = bpy.data.meshes.new('Cylinder.003')
me_cylinder_003.from_pydata([(0.0, 1.0, -1.0), (0.0, 1.0, -0.9786), (0.1951, 0.9808, -1.0), (0.1951, 0.9808, -0.9786), (0.3827, 0.9239, -1.0), (0.3827, 0.9239, -0.9786), (0.5556, 0.8315, -1.0), (0.5556, 0.8315, -0.9786), (0.7071, 0.7071, -1.0), (0.7071, 0.7071, -0.9786), (0.8315, 0.5556, -1.0), (0.8315, 0.5556, -0.9786), (0.9239, 0.3827, -1.0), (0.9239, 0.3827, -0.9786), (0.9808, 0.1951, -1.0), (0.9808, 0.1951, -0.9786), (1.0, -4.371e-08, -1.0), (1.0, -4.371e-08, -0.9786), (0.9808, -0.1951, -1.0), (0.9808, -0.1951, -0.9786), (0.9239, -0.3827, -1.0), (0.9239, -0.3827, -0.9786), (0.8315, -0.5556, -1.0), (0.8315, -0.5556, -0.9786), (0.7071, -0.7071, -1.0), (0.7071, -0.7071, -0.9786), (0.5556, -0.8315, -1.0), (0.5556, -0.8315, -0.9786), (0.3827, -0.9239, -1.0), (0.3827, -0.9239, -0.9786), (0.1951, -0.9808, -1.0), (0.1951, -0.9808, -0.9786), (-8.742e-08, -1.0, -1.0), (-8.742e-08, -1.0, -0.9786), (-0.1951, -0.9808, -1.0), (-0.1951, -0.9808, -0.9786), (-0.3827, -0.9239, -1.0), (-0.3827, -0.9239, -0.9786), (-0.5556, -0.8315, -1.0), (-0.5556, -0.8315, -0.9786), (-0.7071, -0.7071, -1.0), (-0.7071, -0.7071, -0.9786), (-0.8315, -0.5556, -1.0), (-0.8315, -0.5556, -0.9786), (-0.9239, -0.3827, -1.0), (-0.9239, -0.3827, -0.9786), (-0.9808, -0.1951, -1.0), (-0.9808, -0.1951, -0.9786), (-1.0, 1.192e-08, -1.0), (-1.0, 1.192e-08, -0.9786), (-0.9808, 0.1951, -1.0), (-0.9808, 0.1951, -0.9786), (-0.9239, 0.3827, -1.0), (-0.9239, 0.3827, -0.9786), (-0.8315, 0.5556, -1.0), (-0.8315, 0.5556, -0.9786), (-0.7071, 0.7071, -1.0), (-0.7071, 0.7071, -0.9786), (-0.5556, 0.8315, -1.0), (-0.5556, 0.8315, -0.9786), (-0.3827, 0.9239, -1.0), (-0.3827, 0.9239, -0.9786), (-0.1951, 0.9808, -1.0), (-0.1951, 0.9808, -0.9786)], [], [(0, 1, 3, 2), (2, 3, 5, 4), (4, 5, 7, 6), (6, 7, 9, 8), (8, 9, 11, 10), (10, 11, 13, 12), (12, 13, 15, 14), (14, 15, 17, 16), (16, 17, 19, 18), (18, 19, 21, 20), (20, 21, 23, 22), (22, 23, 25, 24), (24, 25, 27, 26), (26, 27, 29, 28), (28, 29, 31, 30), (30, 31, 33, 32), (32, 33, 35, 34), (34, 35, 37, 36), (36, 37, 39, 38), (38, 39, 41, 40), (40, 41, 43, 42), (42, 43, 45, 44), (44, 45, 47, 46), (46, 47, 49, 48), (48, 49, 51, 50), (50, 51, 53, 52), (52, 53, 55, 54), (54, 55, 57, 56), (56, 57, 59, 58), (58, 59, 61, 60), (3, 1, 63, 61, 59, 57, 55, 53, 51, 49, 47, 45, 43, 41, 39, 37, 35, 33, 31, 29, 27, 25, 23, 21, 19, 17, 15, 13, 11, 9, 7, 5), (60, 61, 63, 62), (62, 63, 1, 0), (0, 2, 4, 6, 8, 10, 12, 14, 16, 18, 20, 22, 24, 26, 28, 30, 32, 34, 36, 38, 40, 42, 44, 46, 48, 50, 52, 54, 56, 58, 60, 62)])
me_cylinder_003.polygons.foreach_set('use_smooth', [0, 0, 0, 0, 0, 0, 0, 0, 0, 0, 0, 0, 0, 0, 0, 0, 0, 0, 0, 0, 0, 0, 0, 0, 0, 0, 0, 0, 0, 0, 1, 0, 0, 0])
_uv = me_cylinder_003.uv_layers.new(name='UVMap')
_uv.uv.foreach_set('vector', [1.0, 0.5, 1.0, 1.0, 0.9688, 1.0, 0.9688, 0.5, 0.9688, 0.5, 0.9688, 1.0, 0.9375, 1.0, 0.9375, 0.5, 0.9375, 0.5, 0.9375, 1.0, 0.9062, 1.0, 0.9062, 0.5, 0.9062, 0.5, 0.9062, 1.0, 0.875, 1.0, 0.875, 0.5, 0.875, 0.5, 0.875, 1.0, 0.8438, 1.0, 0.8438, 0.5, 0.8438, 0.5, 0.8438, 1.0, 0.8125, 1.0, 0.8125, 0.5, 0.8125, 0.5, 0.8125, 1.0, 0.7812, 1.0, 0.7812, 0.5, 0.7812, 0.5, 0.7812, 1.0, 0.75, 1.0, 0.75, 0.5, 0.75, 0.5, 0.75, 1.0, 0.7188, 1.0, 0.7188, 0.5, 0.7188, 0.5, 0.7188, 1.0, 0.6875, 1.0, 0.6875, 0.5, 0.6875, 0.5, 0.6875, 1.0, 0.6562, 1.0, 0.6562, 0.5, 0.6562, 0.5, 0.6562, 1.0, 0.625, 1.0, 0.625, 0.5, 0.625, 0.5, 0.625, 1.0, 0.5938, 1.0, 0.5938, 0.5, 0.5938, 0.5, 0.5938, 1.0, 0.5625, 1.0, 0.5625, 0.5, 0.5625, 0.5, 0.5625, 1.0, 0.5312, 1.0, 0.5312, 0.5, 0.5312, 0.5, 0.5312, 1.0, 0.5, 1.0, 0.5, 0.5, 0.5, 0.5, 0.5, 1.0, 0.4688, 1.0, 0.4688, 0.5, 0.4688, 0.5, 0.4688, 1.0, 0.4375, 1.0, 0.4375, 0.5, 0.4375, 0.5, 0.4375, 1.0, 0.4062, 1.0, 0.4062, 0.5, 0.4062, 0.5, 0.4062, 1.0, 0.375, 1.0, 0.375, 0.5, 0.375, 0.5, 0.375, 1.0, 0.3438, 1.0, 0.3438, 0.5, 0.3438, 0.5, 0.3438, 1.0, 0.3125, 1.0, 0.3125, 0.5, 0.3125, 0.5, 0.3125, 1.0, 0.2812, 1.0, 0.2812, 0.5, 0.2812, 0.5, 0.2812, 1.0, 0.25, 1.0, 0.25, 0.5, 0.25, 0.5, 0.25, 1.0, 0.2188, 1.0, 0.2188, 0.5, 0.2188, 0.5, 0.2188, 1.0, 0.1875, 1.0, 0.1875, 0.5, 0.1875, 0.5, 0.1875, 1.0, 0.1562, 1.0, 0.1562, 0.5, 0.1562, 0.5, 0.1562, 1.0, 0.125, 1.0, 0.125, 0.5, 0.125, 0.5, 0.125, 1.0, 0.09375, 1.0, 0.09375, 0.5, 0.09375, 0.5, 0.09375, 1.0, 0.0625, 1.0, 0.0625, 0.5, 0.2968, 0.4854, 0.25, 0.49, 0.2032, 0.4854, 0.1582, 0.4717, 0.1167, 0.4496, 0.08029, 0.4197, 0.05045, 0.3833, 0.02827, 0.3418, 0.01461, 0.2968, 0.01, 0.25, 0.01461, 0.2032, 0.02827, 0.1582, 0.05045, 0.1167, 0.08029, 0.08029, 0.1167, 0.05045, 0.1582, 0.02827, 0.2032, 0.01461, 0.25, 0.01, 0.2968, 0.01461, 0.3418, 0.02827, 0.3833, 0.05045, 0.4197, 0.08029, 0.4496, 0.1167, 0.4717, 0.1582, 0.4854, 0.2032, 0.49, 0.25, 0.4854, 0.2968, 0.4717, 0.3418, 0.4496, 0.3833, 0.4197, 0.4197, 0.3833, 0.4496, 0.3418, 0.4717, 0.0625, 0.5, 0.0625, 1.0, 0.03125, 1.0, 0.03125, 0.5, 0.03125, 0.5, 0.03125, 1.0, 0.0, 1.0, 0.0, 0.5, 0.75, 0.49, 0.7968, 0.4854, 0.8418, 0.4717, 0.8833, 0.4496, 0.9197, 0.4197, 0.9496, 0.3833, 0.9717, 0.3418, 0.9854, 0.2968, 0.99, 0.25, 0.9854, 0.2032, 0.9717, 0.1582, 0.9496, 0.1167, 0.9197, 0.08029, 0.8833, 0.05045, 0.8418, 0.02827, 0.7968, 0.01461, 0.75, 0.01, 0.7032, 0.01461, 0.6582, 0.02827, 0.6167, 0.05045, 0.5803, 0.08029, 0.5504, 0.1167, 0.5283, 0.1582, 0.5146, 0.2032, 0.51, 0.25, 0.5146, 0.2968, 0.5283, 0.3418, 0.5504, 0.3833, 0.5803, 0.4197, 0.6167, 0.4496, 0.6582, 0.4717, 0.7032, 0.4854])
me_cylinder_003.materials.append(mat_material_017)
me_cylinder_003.use_remesh_fix_poles = True
me_cylinder_003.use_remesh_preserve_attributes = False
me_cylinder_003.update()

# ---- objects
ob_light = bpy.data.objects.new('Light', light_light)
ob_camera = bpy.data.objects.new('Camera', cam_camera)
ob_cylinder = bpy.data.objects.new('Cylinder', me_cylinder)
ob_cylinder_001 = bpy.data.objects.new('Cylinder.001', me_cylinder_001)
ob_icosphere = bpy.data.objects.new('Icosphere', me_icosphere_001)
ob_icosphere_001 = bpy.data.objects.new('Icosphere.001', me_icosphere_002)
ob_cylinder_002 = bpy.data.objects.new('Cylinder.002', me_cylinder_002)
ob_icosphere_002 = bpy.data.objects.new('Icosphere.002', me_icosphere_003)
ob_cylinder_003 = bpy.data.objects.new('Cylinder.003', me_cylinder_003)

# ---- transforms, parenting, visibility, modifiers, constraints
ob_light.location = (4.076, 1.005, 5.904)
ob_light.rotation_euler = (0.6503, 0.05522, 1.866)
ob_light.lock_rotations_4d = False
ob_light.empty_display_type = 'ARROWS'
ob_light.color = (0.0, 0.0, 0.0, 0.0)
ob_light.lineart.crease_threshold = 0.0
ob_camera.location = (7.359, -6.926, 4.958)
ob_camera.rotation_euler = (1.109, 0.0, 0.8149)
ob_camera.lock_rotations_4d = False
ob_camera.empty_display_type = 'ARROWS'
ob_camera.color = (0.0, 0.0, 0.0, 0.0)
ob_camera.display_type = 'WIRE'
ob_camera.lineart.crease_threshold = 0.0
ob_cylinder.location = (-0.2556, -0.3463, 3.365)
ob_cylinder.scale = (0.4542, 0.421, 2.932)
ob_cylinder_001.location = (-0.6111, 0.7215, 2.668)
ob_cylinder_001.rotation_euler = (-0.766, -0.7584, -0.3543)
ob_cylinder_001.scale = (0.26, 0.2491, 1.0)
ob_icosphere.location = (-0.6309, -0.268, 6.731)
ob_icosphere.scale = (2.922, 2.922, 2.922)
ob_icosphere_001.location = (-0.6309, 2.051, 8.078)
ob_icosphere_001.scale = (1.191, 1.191, 1.191)
ob_cylinder_002.location = (-0.6111, -3.873, 7.359)
ob_cylinder_002.rotation_euler = (-1.945, -0.7496, 0.2652)
ob_cylinder_002.scale = (0.3114, 0.298, 1.752)
ob_icosphere_002.location = (-0.6309, -5.551, 8.078)
ob_icosphere_002.scale = (0.8344, 0.8344, 0.8344)
ob_cylinder_003.location = (0.369, -0.3138, 2.814)
ob_cylinder_003.rotation_euler = (1.516, 1.013, 1.533)
ob_cylinder_003.scale = (0.135, 0.135, 0.135)

# ---- collection membership
col_collection.objects.link(ob_light)
col_collection.objects.link(ob_camera)
col_collection.objects.link(ob_cylinder)
col_collection.objects.link(ob_cylinder_001)
col_collection.objects.link(ob_icosphere)
col_collection.objects.link(ob_icosphere_001)
col_collection.objects.link(ob_cylinder_002)
col_collection.objects.link(ob_icosphere_002)
col_collection.objects.link(ob_cylinder_003)

# ---- scene / render settings (as saved in the file)
scene.camera = ob_camera
scene.frame_start = 1; scene.frame_end = 250; scene.frame_set(1)
scene.render.engine = 'BLENDER_EEVEE_NEXT'
scene.cycles.use_denoising = False
scene.cycles.samples = 128
scene.cycles.sampling_pattern = 'TABULATED_SOBOL'
scene.cycles.use_adaptive_sampling = False
scene.cycles.use_light_tree = False
scene.view_settings.view_transform = 'Filmic'
bpy.context.view_layer.update()
